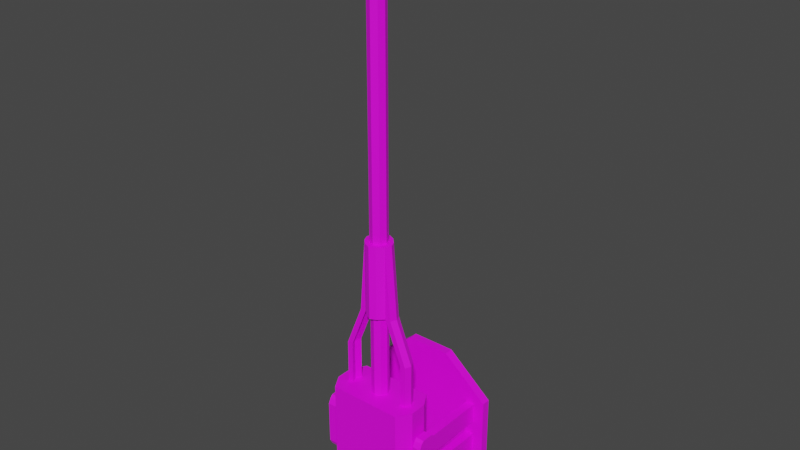 # Source: LaserGun.blend  (saved by Blender 3.2.14; exported with 4.5.12 LTS)
import bpy
from mathutils import Matrix  # noqa: F401  (used for matrix-valued properties, if any)

bpy.ops.wm.read_factory_settings(use_empty=True)
scene = bpy.context.scene
scene.name = 'Scene'

# ---- collections
col_collection = bpy.data.collections.new('Collection'); scene.collection.children.link(col_collection)

# ---- images (referenced by path relative to the original .blend; pixels are not part of the script)
import os
ASSET_DIR = os.environ.get("B2B_ASSET_DIR", "")  # directory of the original .blend (textures are referenced by path, not embedded)
HERE = os.path.dirname(os.path.abspath(__file__))  # packed textures are extracted next to this script under _unpacked/

def load_image(name, relpath, width, height, colorspace="sRGB"):
    """Load a texture the original file referenced (path relative to the .blend, or extracted next to this script)."""
    p = next((c for c in (os.path.join(HERE, relpath), os.path.join(ASSET_DIR, relpath)) if relpath and os.path.exists(c)), "")
    if p:
        img = bpy.data.images.load(p, check_existing=True)
        img.name = name
    else:  # same state as the original file: an image datablock whose file is absent (Cycles renders it pink)
        img = bpy.data.images.new(name, width, height)
        img.source = "FILE"
        img.filepath = "//" + (relpath or name)
    img.colorspace_settings.name = colorspace
    return img
img_tex01_png = load_image('Tex01.png', 'Textures/Tex01.png', 1024, 1024, 'sRGB')

# ---- materials (node trees are filled in below, after node groups)
mat_material_001 = bpy.data.materials.new('Material.001')
mat_material_001.use_transparent_shadow = False

# ---- material node trees
mat_material_001.use_nodes = True; mat_material_001.node_tree.nodes.clear()
_N = mat_material_001.node_tree.nodes; _L = mat_material_001.node_tree.links
n0 = _N.new('ShaderNodeBsdfPrincipled'); n0.name = 'Principled BSDF'; n0.location = (10, 300)
n0.distribution = 'GGX'
n0.subsurface_method = 'RANDOM_WALK_SKIN'
n0.inputs[3].default_value = 1.45
n0.inputs[27].default_value = (0.0, 0.0, 0.0, 1.0)
n0.inputs[28].default_value = 1.0
n1 = _N.new('ShaderNodeOutputMaterial'); n1.name = 'Material Output'; n1.location = (300, 300)
n2 = _N.new('ShaderNodeTexImage'); n2.name = 'Image Texture'; n2.location = (-280, 280)
n2.image = img_tex01_png
_L.new(n0.outputs[0], n1.inputs[0])
_L.new(n2.outputs[0], n0.inputs[0])
n1.is_active_output = True

# ---- world
world_world = bpy.data.worlds.new('World'); scene.world = world_world
world_world.use_nodes = True; world_world.node_tree.nodes.clear()
_N = world_world.node_tree.nodes; _L = world_world.node_tree.links
n0 = _N.new('ShaderNodeOutputWorld'); n0.name = 'World Output'; n0.location = (300, 300)
n1 = _N.new('ShaderNodeBackground'); n1.name = 'Background'; n1.location = (10, 300)
n1.inputs[0].default_value = (0.05088, 0.05088, 0.05088, 1.0)
_L.new(n1.outputs[0], n0.inputs[0])
n0.is_active_output = True
world_world.color = (0.05088, 0.05088, 0.05088)
world_world.use_sun_shadow = False
world_world.sun_shadow_jitter_overblur = 0.0

# ---- meshes
me_cylinder = bpy.data.meshes.new('Cylinder')
me_cylinder.from_pydata([(0.0, -0.25, 0.2), (0.0, -0.25, 1.8), (0.02121, -0.2588, 0.2), (0.02121, -0.2588, 1.8), (0.03, -0.28, 0.2), (0.03, -0.28, 1.8), (0.02121, -0.3012, 0.2), (0.02121, -0.3012, 1.8), (-2.623e-09, -0.31, 0.2), (-2.623e-09, -0.31, 1.8), (-0.02121, -0.3012, 0.2), (-0.02121, -0.3012, 1.8), (-0.03, -0.28, 0.2), (-0.03, -0.28, 1.8), (-0.02121, -0.2588, 0.2), (-0.02121, -0.2588, 1.8), (0.0, -0.25, 0.5016), (0.0, -0.25, 0.7583), (0.02121, -0.2588, 0.7583), (0.02121, -0.2588, 0.5016), (0.03, -0.28, 0.7583), (0.03, -0.28, 0.5016), (0.02121, -0.3012, 0.7583), (0.02121, -0.3012, 0.5016), (-2.623e-09, -0.31, 0.7583), (-2.623e-09, -0.31, 0.5016), (-0.02121, -0.3012, 0.7583), (-0.02121, -0.3012, 0.5016), (-0.03, -0.28, 0.7583), (-0.03, -0.28, 0.5016), (-0.02121, -0.2588, 0.7583), (-0.02121, -0.2588, 0.5016), (0.04121, -0.2588, 0.7583), (0.04121, -0.2588, 0.5016), (0.05, -0.28, 0.7583), (0.05, -0.28, 0.5016), (0.04121, -0.3012, 0.7583), (0.04121, -0.3012, 0.5016), (0.06121, -0.2588, 0.5016), (0.07, -0.28, 0.5016), (0.06121, -0.3012, 0.5016), (-0.04121, -0.3012, 0.7583), (-0.04121, -0.3012, 0.5016), (-0.05, -0.28, 0.7583), (-0.05, -0.28, 0.5016), (-0.04121, -0.2588, 0.7583), (-0.04121, -0.2588, 0.5016), (-0.06121, -0.3012, 0.5016), (-0.07, -0.28, 0.5016), (-0.06121, -0.2588, 0.5016), (0.11, -0.28, 0.3516), (0.1012, -0.3012, 0.3516), (0.1012, -0.2588, 0.3516), (0.13, -0.28, 0.3516), (0.1212, -0.3012, 0.3516), (0.1212, -0.2588, 0.3516), (-0.1012, -0.3012, 0.3516), (-0.1212, -0.3012, 0.3516), (-0.11, -0.28, 0.3516), (-0.1012, -0.2588, 0.3516), (-0.13, -0.28, 0.3516), (-0.1212, -0.2588, 0.3516), (0.11, -0.28, 0.2), (0.1012, -0.3012, 0.2), (0.1012, -0.2588, 0.2), (0.13, -0.28, 0.2), (0.1212, -0.3012, 0.2), (0.1212, -0.2588, 0.2), (-0.1012, -0.3012, 0.2), (-0.1212, -0.3012, 0.2), (-0.11, -0.28, 0.2), (-0.1012, -0.2588, 0.2), (-0.13, -0.28, 0.2), (-0.1212, -0.2588, 0.2), (0.0, -0.23, 0.5016), (0.0, -0.23, 0.7583), (0.02121, -0.2388, 0.7583), (0.02121, -0.2388, 0.5016), (-0.02121, -0.2388, 0.7583), (-0.02121, -0.2388, 0.5016), (0.02121, -0.3212, 0.7583), (0.02121, -0.3212, 0.5016), (-2.623e-09, -0.33, 0.7583), (-2.623e-09, -0.33, 0.5016), (-0.02121, -0.3212, 0.7583), (-0.02121, -0.3212, 0.5016), (0.02121, -0.25, 0.2), (-0.02121, -0.25, 0.2), (0.1012, -0.25, 0.2), (0.1212, -0.25, 0.2), (-0.1012, -0.25, 0.2), (-0.1212, -0.25, 0.2), (0.02121, -0.31, 0.2), (-0.02121, -0.31, 0.2), (0.1012, -0.31, 0.2), (0.1212, -0.31, 0.2), (-0.1012, -0.31, 0.2), (-0.1212, -0.31, 0.2), (-0.13, -0.3012, 0.2), (-0.13, -0.2588, 0.2), (-0.13, -0.25, 0.2), (-0.13, -0.31, 0.2), (0.13, -0.3012, 0.2), (0.13, -0.2588, 0.2), (0.13, -0.25, 0.2), (0.13, -0.31, 0.2), (0.0, -0.2, 0.2), (0.02121, -0.2, 0.2), (-0.02121, -0.2, 0.2), (0.1012, -0.2, 0.2), (0.1212, -0.2, 0.2), (-0.1012, -0.2, 0.2), (-0.1212, -0.2, 0.2), (-0.13, -0.2, 0.2), (0.13, -0.2, 0.2), (-2.623e-09, -0.36, 0.2), (0.02121, -0.36, 0.2), (-0.02121, -0.36, 0.2), (0.1012, -0.36, 0.2), (0.1212, -0.36, 0.2), (-0.1012, -0.36, 0.2), (-0.1212, -0.36, 0.2), (-0.13, -0.36, 0.2), (0.13, -0.36, 0.2), (-0.16, -0.28, 0.2), (-0.16, -0.3012, 0.2), (-0.16, -0.2588, 0.2), (-0.16, -0.25, 0.2), (-0.16, -0.31, 0.2), (0.16, -0.28, 0.2), (0.16, -0.3012, 0.2), (0.16, -0.2588, 0.2), (0.16, -0.25, 0.2), (0.16, -0.31, 0.2), (0.0, -0.2, -0.2), (0.02121, -0.2, -0.2), (-0.02121, -0.2, -0.2), (0.1012, -0.2, -0.2), (0.1212, -0.2, -0.2), (-0.1012, -0.2, -0.2), (-0.1212, -0.2, -0.2), (-0.13, -0.2, -0.2), (0.13, -0.2, -0.2), (-2.623e-09, -0.36, -0.2), (0.02121, -0.36, -0.2), (-0.02121, -0.36, -0.2), (0.1012, -0.36, -0.2), (0.1212, -0.36, -0.2), (-0.1012, -0.36, -0.2), (-0.1212, -0.36, -0.2), (-0.13, -0.36, -0.2), (0.13, -0.36, -0.2), (-0.16, -0.28, -0.2), (-0.16, -0.3012, -0.2), (-0.16, -0.2588, -0.2), (-0.16, -0.25, -0.2), (-0.16, -0.31, -0.2), (0.16, -0.28, -0.2), (0.16, -0.3012, -0.2), (0.16, -0.2588, -0.2), (0.16, -0.25, -0.2), (0.16, -0.31, -0.2), (0.1212, -0.25, -0.2), (0.1212, -0.2588, -0.2), (0.1212, -0.28, -0.2), (0.1212, -0.3012, -0.2), (0.1212, -0.31, -0.2), (-0.02121, -0.25, -0.2), (-0.02121, -0.2588, -0.2), (-0.02121, -0.28, -0.2), (-0.02121, -0.3012, -0.2), (-0.02121, -0.31, -0.2), (0.02121, -0.25, -0.2), (0.02121, -0.2588, -0.2), (0.02121, -0.28, -0.2), (0.02121, -0.3012, -0.2), (0.02121, -0.31, -0.2), (-4.371e-10, -0.25, -0.2), (-8.742e-10, -0.2588, -0.2), (-1.311e-09, -0.28, -0.2), (-1.748e-09, -0.3012, -0.2), (-2.186e-09, -0.31, -0.2), (-0.13, -0.25, -0.2), (-0.13, -0.2588, -0.2), (-0.13, -0.28, -0.2), (-0.13, -0.3012, -0.2), (-0.13, -0.31, -0.2), (0.1012, -0.25, -0.2), (0.1012, -0.2588, -0.2), (0.1012, -0.28, -0.2), (0.1012, -0.3012, -0.2), (0.1012, -0.31, -0.2), (-0.1012, -0.25, -0.2), (-0.1012, -0.2588, -0.2), (-0.1012, -0.28, -0.2), (-0.1012, -0.3012, -0.2), (-0.1012, -0.31, -0.2), (-0.1212, -0.25, -0.2), (-0.1212, -0.2588, -0.2), (-0.1212, -0.28, -0.2), (-0.1212, -0.3012, -0.2), (-0.1212, -0.31, -0.2), (0.13, -0.25, -0.2), (0.13, -0.2588, -0.2), (0.13, -0.28, -0.2), (0.13, -0.3012, -0.2), (0.13, -0.31, -0.2), (-0.1212, -0.36, -0.06657), (-0.1212, -0.36, 0.06676), (-0.13, -0.36, 0.06676), (-0.13, -0.36, -0.06657), (0.16, -0.3012, -0.06657), (0.16, -0.3012, 0.06676), (0.16, -0.31, 0.06676), (0.16, -0.31, -0.06657), (-0.16, -0.31, -0.06657), (-0.16, -0.31, 0.06676), (-0.16, -0.3012, 0.06676), (-0.16, -0.3012, -0.06657), (0.13, -0.36, -0.06657), (0.13, -0.36, 0.06676), (0.1212, -0.36, 0.06676), (0.1212, -0.36, -0.06657), (0.16, -0.2588, -0.06657), (0.16, -0.2588, 0.06676), (0.16, -0.28, 0.06676), (0.16, -0.28, -0.06657), (-0.16, -0.28, -0.06657), (-0.16, -0.28, 0.06676), (-0.16, -0.2588, 0.06676), (-0.16, -0.2588, -0.06657), (-2.623e-09, -0.36, -0.06657), (-2.623e-09, -0.36, 0.06676), (-0.02121, -0.36, 0.06676), (-0.02121, -0.36, -0.06657), (0.02121, -0.36, -0.06657), (0.02121, -0.36, 0.06676), (0.16, -0.25, 0.06676), (0.16, -0.25, -0.06657), (-0.16, -0.25, -0.06657), (-0.16, -0.25, 0.06676), (0.13, -0.2, -0.06657), (0.13, -0.2, 0.06676), (0.1012, -0.2, -0.06657), (0.1012, -0.2, 0.06676), (0.1212, -0.2, 0.06676), (0.1212, -0.2, -0.06657), (0.02121, -0.2, -0.06657), (0.02121, -0.2, 0.06676), (-0.1212, -0.2, -0.06657), (-0.1212, -0.2, 0.06676), (-0.1012, -0.2, 0.06676), (-0.1012, -0.2, -0.06657), (-0.02121, -0.2, 0.06676), (-0.02121, -0.2, -0.06657), (0.1012, -0.36, 0.06676), (0.1012, -0.36, -0.06657), (-0.13, -0.2, -0.06657), (-0.13, -0.2, 0.06676), (-0.1012, -0.36, -0.06657), (-0.1012, -0.36, 0.06676), (0.0, -0.2, -0.06657), (0.0, -0.2, 0.06676), (-0.1212, -0.36, -0.02658), (-0.1212, -0.36, 0.02676), (-0.13, -0.36, 0.02676), (-0.13, -0.36, -0.02658), (0.2, -0.25, 9.153e-05), (0.2, -0.31, 0.02676), (0.16, -0.31, 0.02676), (0.16, -0.31, -0.02658), (-0.16, -0.31, -0.02658), (-0.16, -0.31, 0.02676), (-0.2, -0.31, 0.02676), (-0.2, -0.2588, -0.02658), (0.13, -0.36, -0.02658), (0.13, -0.36, 0.02676), (0.1212, -0.36, 0.02676), (0.1212, -0.36, -0.02658), (0.2, -0.3012, -0.02658), (0.2, -0.31, -0.02658), (0.2, -0.2588, 0.02676), (0.2, -0.2588, -0.02658), (-0.2, -0.2588, 9.153e-05), (-0.2, -0.3012, 0.02676), (-0.2, -0.28, 0.02676), (-0.2, -0.2588, 0.02676), (-2.623e-09, -0.36, -0.02658), (-2.623e-09, -0.36, 0.02676), (-0.02121, -0.36, 0.02676), (-0.02121, -0.36, -0.02658), (0.02121, -0.36, -0.02658), (0.02121, -0.36, 0.02676), (0.16, -0.25, 0.02676), (0.16, -0.25, -0.02658), (-0.16, -0.25, -0.02658), (-0.16, -0.25, 0.02676), (0.13, -0.2, -0.02658), (0.13, -0.2, 0.02676), (0.1012, -0.2, -0.02658), (0.1012, -0.2, 0.02676), (0.1212, -0.2, 0.02676), (0.1212, -0.2, -0.02658), (0.02121, -0.2, -0.02658), (0.02121, -0.2, 0.02676), (-0.1212, -0.2, -0.02658), (-0.1212, -0.2, 0.02676), (-0.1012, -0.2, 0.02676), (-0.1012, -0.2, -0.02658), (-0.02121, -0.2, 0.02676), (-0.02121, -0.2, -0.02658), (0.1012, -0.36, 0.02676), (0.1012, -0.36, -0.02658), (-0.13, -0.2, -0.02658), (-0.13, -0.2, 0.02676), (-0.1012, -0.36, -0.02658), (-0.1012, -0.36, 0.02676), (0.0, -0.2, -0.02658), (0.0, -0.2, 0.02676), (-0.1212, -0.36, 9.153e-05), (-0.13, -0.36, 9.153e-05), (0.2, -0.28, -0.02658), (0.16, -0.31, 9.153e-05), (-0.16, -0.31, 9.153e-05), (-0.2, -0.25, 0.02676), (0.13, -0.36, 9.153e-05), (0.1212, -0.36, 9.153e-05), (0.2, -0.28, 0.02676), (-0.2, -0.28, -0.02658), (-0.2, -0.28, -0.03528), (-2.623e-09, -0.36, 9.153e-05), (-0.02121, -0.36, 9.153e-05), (0.02121, -0.36, 9.153e-05), (0.16, -0.25, 9.153e-05), (-0.16, -0.25, 9.153e-05), (0.13, -0.2, 9.153e-05), (0.1012, -0.2, 9.153e-05), (0.1212, -0.2, 9.153e-05), (0.02121, -0.2, 9.153e-05), (-0.1212, -0.2, 9.153e-05), (-0.1012, -0.2, 9.153e-05), (-0.02121, -0.2, 9.153e-05), (0.1012, -0.36, 9.153e-05), (-0.13, -0.2, 9.153e-05), (-0.1012, -0.36, 9.153e-05), (0.0, -0.2, 9.153e-05), (0.2, -0.3012, 0.02676), (0.16, -0.3012, 0.03547), (-0.16, -0.3012, -0.03528), (0.16, -0.2588, 0.03547), (0.16, -0.28, -0.03528), (-0.16, -0.28, 0.03547), (-0.16, -0.2588, -0.03528), (-0.17, -0.31, 9.153e-05), (-0.17, -0.25, 0.09676), (-0.17, -0.2588, 0.1055), (0.16, -0.3012, -0.03528), (-0.16, -0.3012, 0.03547), (0.16, -0.2588, -0.03528), (0.16, -0.28, 0.03547), (-0.16, -0.28, -0.03528), (-0.16, -0.2588, 0.03547), (-0.17, -0.31, 0.02676), (-0.17, -0.3012, 0.03547), (-0.17, -0.28, -0.03528), (0.17, -0.2588, -0.03528), (0.17, -0.31, -0.02658), (0.17, -0.31, 9.153e-05), (-0.2, -0.2588, 0.1055), (-0.17, -0.2588, 0.03547), (-0.2, -0.3012, 0.1055), (-0.17, -0.3012, 0.1055), (0.17, -0.3012, -0.03528), (-0.17, -0.25, 9.153e-05), (-0.17, -0.25, 0.02676), (-0.17, -0.31, -0.02658), (-0.17, -0.25, -0.02658), (-0.17, -0.3012, -0.03528), (-0.17, -0.28, 0.03547), (-0.17, -0.2588, -0.03528), (-0.2, -0.31, -0.02658), (-0.2, -0.31, 9.153e-05), (-0.2, -0.28, 9.153e-05), (-0.2, -0.3012, 9.153e-05), (-0.2, -0.3012, -0.02658), (-0.2, -0.2588, 0.03547), (-0.2, -0.25, 9.153e-05), (-0.2, -0.25, -0.02658), (-0.2, -0.3012, 0.03547), (-0.2, -0.3012, -0.03528), (-0.2, -0.28, 0.03547), (-0.2, -0.2588, -0.03528), (-0.17, -0.31, 0.09676), (0.17, -0.28, 0.03547), (-0.2, -0.31, 0.09676), (0.17, -0.25, 9.153e-05), (0.17, -0.25, -0.02658), (0.17, -0.31, 0.02676), (-0.2, -0.28, 0.1055), (0.17, -0.25, 0.02676), (-0.17, -0.28, 0.1055), (0.17, -0.3012, 0.03547), (0.17, -0.2588, 0.03547), (0.17, -0.28, -0.03528), (0.2, -0.25, -0.02658), (0.2, -0.28, 0.03547), (0.2, -0.2588, 9.153e-05), (0.2, -0.2588, -0.03528), (0.2, -0.31, 9.153e-05), (0.2, -0.3012, 9.153e-05), (0.2, -0.3012, -0.03528), (0.2, -0.25, 0.02676), (0.2, -0.28, 9.153e-05), (0.2, -0.3012, 0.03547), (0.2, -0.2588, 0.03547), (0.2, -0.28, -0.03528), (-0.2, -0.25, 0.09676), (0.2, -0.3012, 0.1055), (0.17, -0.3012, 0.1055), (0.2, -0.25, 0.09676), (0.17, -0.25, 0.09676), (0.2, -0.2588, 0.1055), (0.17, -0.2588, 0.1055), (0.17, -0.28, 0.1055), (0.2, -0.28, 0.1055), (0.2, -0.31, 0.09676), (0.17, -0.31, 0.09676), (-0.2, -0.2588, -0.1053), (-0.17, -0.2588, -0.1053), (-0.17, -0.28, -0.1053), (-0.2, -0.28, -0.1053), (-0.17, -0.25, -0.09658), (-0.2, -0.25, -0.09658), (-0.2, -0.3012, -0.1053), (-0.17, -0.3012, -0.1053), (-0.17, -0.31, -0.09658), (-0.2, -0.31, -0.09658), (0.17, -0.25, -0.09658), (0.2, -0.25, -0.09658), (0.2, -0.28, -0.1053), (0.17, -0.28, -0.1053), (0.17, -0.2588, -0.1053), (0.2, -0.2588, -0.1053), (0.2, -0.31, -0.09658), (0.17, -0.31, -0.09658), (0.17, -0.3012, -0.1053), (0.2, -0.3012, -0.1053), (0.17, -0.24, 9.153e-05), (0.17, -0.24, -0.02658), (0.2, -0.24, 9.153e-05), (0.2, -0.24, -0.02658), (-0.17, -0.24, 0.09676), (-0.2, -0.24, 0.09676), (-0.17, -0.24, 9.153e-05), (-0.17, -0.24, 0.02676), (-0.2, -0.24, 0.02676), (-0.17, -0.24, -0.02658), (0.17, -0.24, -0.09658), (-0.2, -0.24, 9.153e-05), (-0.2, -0.24, -0.02658), (0.2, -0.24, -0.09658), (0.17, -0.24, 0.02676), (-0.2, -0.24, -0.09658), (0.2, -0.24, 0.02676), (-0.17, -0.24, -0.09658), (0.2, -0.24, 0.09676), (0.17, -0.24, 0.09676), (0.2, -0.32, 9.153e-05), (0.2, -0.32, -0.02658), (-0.17, -0.32, -0.02658), (-0.17, -0.32, 9.153e-05), (-0.2, -0.32, -0.02658), (-0.2, -0.32, 9.153e-05), (0.17, -0.32, 9.153e-05), (0.17, -0.32, -0.02658), (-0.2, -0.32, 0.02676), (-0.17, -0.32, 0.02676), (-0.2, -0.32, 0.07742), (-0.17, -0.32, 0.07742), (0.17, -0.32, 0.02676), (0.2, -0.32, 0.02676), (0.2, -0.32, 0.07742), (0.17, -0.32, 0.07742), (-0.17, -0.32, -0.07724), (-0.2, -0.32, -0.07724), (0.2, -0.32, -0.07724), (0.17, -0.32, -0.07724), (-0.17, -0.02997, 0.09676), (-0.2, -0.02997, 0.09676), (-0.2, -0.02997, 0.02676), (-0.17, -0.02997, 0.02676), (0.17, -0.02997, -0.09658), (0.17, -0.02997, -0.02658), (-0.17, -0.02997, -0.02658), (-0.2, -0.02997, -0.02658), (0.2, -0.02997, -0.09658), (0.2, -0.02997, -0.02658), (-0.2, -0.02997, -0.09658), (0.2, -0.02997, 0.02676), (0.17, -0.02997, 0.02676), (-0.17, -0.02997, -0.09658), (0.2, -0.02997, 0.09676), (0.17, -0.02997, 0.09676), (-0.05667, -0.02997, 0.1838), (0.05667, -0.02997, 0.1838), (-0.05667, -0.02997, 0.02676), (0.05667, -0.02997, 0.02676), (0.05667, -0.02997, -0.02658), (-0.05667, -0.02997, -0.02658), (0.05667, -0.02997, -0.1836), (-0.05667, -0.02997, -0.1836), (-0.24, -0.02997, 0.03209), (-0.24, -0.02997, -0.03191), (0.24, -0.02997, -0.03191), (0.24, -0.02997, 0.1161), (-0.06471, -0.02997, 0.2098), (0.06471, -0.02997, 0.2098), (0.06471, -0.02997, -0.2097), (-0.06471, -0.02997, -0.2097), (-0.2, 2.834e-05, 0.09676), (-0.2, 2.834e-05, 0.02676), (-0.2, 2.834e-05, -0.02658), (0.2, 2.837e-05, -0.09658), (0.2, 2.834e-05, -0.02658), (-0.2, 2.837e-05, -0.09658), (0.2, 2.834e-05, 0.02676), (0.2, 2.834e-05, 0.09676), (-0.24, -0.02997, 0.1161), (-0.24, -0.02997, -0.1159), (0.24, -0.02997, -0.1159), (0.24, -0.02997, 0.03209), (-0.06471, 2.834e-05, 0.2098), (0.06471, 2.834e-05, 0.2098), (0.06471, 2.837e-05, -0.2097), (-0.06471, 2.837e-05, -0.2097), (0.06667, 2.834e-05, -0.02658), (-0.06667, 2.834e-05, -0.02658), (0.06667, 2.834e-05, 0.02676), (-0.06667, 2.834e-05, 0.02676), (-0.06667, 2.834e-05, 0.09676), (0.06667, 2.834e-05, 0.09676), (0.06667, 2.837e-05, -0.09658), (-0.06667, 2.837e-05, -0.09658), (-0.07765, -0.02997, 0.2518), (0.07765, -0.02997, 0.2518), (0.07765, -0.02997, -0.2516), (-0.07765, -0.02997, -0.2516), (-0.24, 2.834e-05, 0.1161), (-0.24, 2.834e-05, 0.03209), (0.24, 2.837e-05, -0.1159), (0.24, 2.834e-05, -0.03191), (-0.24, 2.837e-05, -0.1159), (-0.24, 2.834e-05, -0.03191), (0.24, 2.834e-05, 0.03209), (0.24, 2.834e-05, 0.1161), (-0.07765, 2.834e-05, 0.2518), (0.07765, 2.834e-05, 0.2518), (0.07765, 2.837e-05, -0.2516), (-0.07765, 2.837e-05, -0.2516), (0.01273, -0.2673, 1.8), (-1.863e-10, -0.262, 1.8), (0.018, -0.28, 1.8), (0.01273, -0.2927, 1.8), (-1.76e-09, -0.298, 1.8), (-0.01273, -0.2927, 1.8), (-0.018, -0.28, 1.8), (-0.01273, -0.2673, 1.8), (0.0, -0.25, 1.572), (0.02121, -0.2588, 1.572), (0.03, -0.28, 1.572), (0.02121, -0.3012, 1.572), (-2.623e-09, -0.31, 1.572), (-0.02121, -0.3012, 1.572), (-0.03, -0.28, 1.572), (-0.02121, -0.2588, 1.572)], [], [(567, 1, 3, 568), (568, 3, 5, 569), (569, 5, 7, 570), (570, 7, 9, 571), (571, 9, 11, 572), (572, 11, 13, 573), (11, 9, 563, 564), (573, 13, 15, 574), (574, 15, 1, 567), (71, 14, 87, 90), (14, 31, 16, 0), (16, 31, 79, 74), (12, 29, 31, 14), (28, 30, 45, 43), (10, 27, 29, 12), (26, 28, 43, 41), (8, 25, 27, 10), (27, 25, 83, 85), (6, 23, 25, 8), (4, 21, 23, 6), (23, 21, 35, 37), (2, 19, 21, 4), (21, 19, 33, 35), (0, 16, 19, 2), (33, 19, 77), (46, 44, 58, 59), (33, 32, 38), (18, 20, 34, 32), (42, 27, 85), (20, 22, 36, 34), (39, 34, 36, 40), (38, 32, 34, 39), (49, 46, 59, 61), (36, 37, 40), (37, 35, 50, 51), (33, 38, 55, 52), (18, 32, 76), (22, 24, 82, 80), (29, 27, 42, 44), (31, 29, 44, 46), (48, 43, 45, 49), (47, 41, 43, 48), (45, 46, 49), (42, 41, 47), (61, 59, 71, 73), (54, 51, 63, 66), (58, 56, 68, 70), (53, 54, 66, 65), (38, 39, 53, 55), (47, 48, 60, 57), (40, 37, 51, 54), (42, 47, 57, 56), (39, 40, 54, 53), (48, 49, 61, 60), (35, 33, 52, 50), (44, 42, 56, 58), (12, 70, 68, 10), (14, 71, 70, 12), (6, 63, 62, 4), (4, 62, 64, 2), (55, 53, 65, 67), (60, 61, 73, 72), (51, 50, 62, 63), (56, 57, 69, 68), (52, 55, 67, 64), (57, 60, 72, 69), (50, 52, 64, 62), (59, 58, 70, 71), (79, 78, 75, 74), (74, 75, 76, 77), (77, 76, 32, 33), (78, 79, 46, 45), (19, 16, 74, 77), (45, 30, 78), (30, 17, 75, 78), (31, 46, 79), (17, 18, 76, 75), (83, 82, 84, 85), (81, 80, 82, 83), (80, 81, 37, 36), (85, 84, 41, 42), (26, 41, 84), (36, 22, 80), (24, 26, 84, 82), (23, 37, 81), (25, 23, 81, 83), (2, 64, 88, 86), (64, 67, 89, 88), (73, 71, 90, 91), (68, 69, 97, 96), (63, 6, 92, 94), (66, 63, 94, 95), (10, 68, 96, 93), (97, 69, 98, 101), (73, 91, 100, 99), (66, 95, 105, 102), (89, 67, 103, 104), (65, 103, 67), (66, 102, 65), (2, 86, 0), (0, 87, 14), (73, 99, 72), (72, 98, 69), (10, 93, 8), (8, 92, 6), (100, 91, 112, 113), (90, 87, 108, 111), (0, 86, 107, 106), (86, 88, 109, 107), (89, 104, 114, 110), (87, 0, 106, 108), (91, 90, 111, 112), (88, 89, 110, 109), (94, 92, 116, 118), (95, 94, 118, 119), (92, 8, 115, 116), (93, 96, 120, 117), (97, 101, 122, 121), (96, 97, 121, 120), (105, 95, 119, 123), (8, 93, 117, 115), (72, 99, 126, 124), (101, 98, 125, 128), (122, 101, 128), (100, 113, 127), (98, 72, 124, 125), (99, 100, 127, 126), (114, 104, 132), (103, 65, 129, 131), (104, 103, 131, 132), (65, 102, 130, 129), (105, 123, 133), (102, 105, 133, 130), (207, 210, 150, 149), (211, 214, 161, 158), (215, 218, 153, 156), (219, 222, 147, 151), (223, 226, 157, 159), (227, 230, 154, 152), (231, 234, 145, 143), (226, 211, 158, 157), (218, 227, 152, 153), (235, 231, 143, 144), (172, 135, 137, 187), (167, 136, 134, 177), (167, 192, 139, 136), (172, 177, 134, 135), (241, 238, 160, 142), (243, 246, 138, 137), (247, 243, 137, 135), (249, 252, 139, 140), (252, 254, 136, 139), (222, 256, 146, 147), (210, 215, 156, 150), (257, 249, 140, 141), (259, 207, 149, 148), (246, 241, 142, 138), (214, 219, 151, 161), (256, 235, 144, 146), (239, 257, 141, 155), (261, 247, 135, 134), (234, 259, 148, 145), (238, 223, 159, 160), (254, 261, 134, 136), (230, 239, 155, 154), (162, 187, 137, 138), (201, 196, 148, 149), (201, 149, 150, 186), (162, 138, 142, 202), (147, 166, 206, 151), (166, 165, 205, 206), (165, 164, 204, 205), (164, 163, 203, 204), (163, 162, 202, 203), (140, 197, 182, 141), (197, 198, 183, 182), (198, 199, 184, 183), (199, 200, 185, 184), (200, 201, 186, 185), (140, 139, 192, 197), (197, 192, 193, 198), (198, 193, 194, 199), (199, 194, 195, 200), (200, 195, 196, 201), (147, 146, 191, 166), (166, 191, 190, 165), (165, 190, 189, 164), (164, 189, 188, 163), (163, 188, 187, 162), (144, 143, 181, 176), (176, 181, 180, 175), (175, 180, 179, 174), (174, 179, 178, 173), (173, 178, 177, 172), (145, 148, 196, 171), (171, 196, 195, 170), (170, 195, 194, 169), (169, 194, 193, 168), (168, 193, 192, 167), (145, 171, 181, 143), (171, 170, 180, 181), (170, 169, 179, 180), (169, 168, 178, 179), (168, 167, 177, 178), (144, 176, 191, 146), (176, 175, 190, 191), (175, 174, 189, 190), (174, 173, 188, 189), (173, 172, 187, 188), (155, 141, 182), (150, 156, 186), (142, 160, 202), (151, 206, 161), (156, 153, 185, 186), (153, 152, 184, 185), (152, 154, 183, 184), (154, 155, 182, 183), (159, 203, 202, 160), (161, 206, 205, 158), (158, 205, 204, 157), (157, 204, 203, 159), (126, 127, 240, 229), (352, 295, 239, 230), (108, 106, 262, 253), (310, 317, 261, 254), (132, 131, 224, 237), (294, 358, 223, 238), (117, 120, 260, 233), (290, 315, 259, 234), (106, 107, 248, 262), (317, 303, 247, 261), (127, 113, 258, 240), (295, 313, 257, 239), (118, 116, 236, 255), (312, 291, 235, 256), (133, 123, 220, 213), (270, 275, 219, 214), (110, 114, 242, 245), (302, 297, 241, 246), (120, 121, 208, 260), (315, 263, 207, 259), (113, 112, 250, 258), (313, 305, 249, 257), (122, 128, 216, 209), (266, 271, 215, 210), (119, 118, 255, 221), (278, 312, 256, 222), (111, 108, 253, 251), (308, 310, 254, 252), (112, 111, 251, 250), (305, 308, 252, 249), (107, 109, 244, 248), (303, 299, 243, 247), (109, 110, 245, 244), (299, 302, 246, 243), (114, 132, 237, 242), (297, 294, 238, 241), (116, 115, 232, 236), (291, 287, 231, 235), (125, 124, 228, 217), (348, 360, 227, 218), (129, 130, 212, 225), (350, 356, 211, 226), (115, 117, 233, 232), (287, 290, 234, 231), (124, 126, 229, 228), (360, 352, 230, 227), (131, 129, 225, 224), (358, 350, 226, 223), (123, 119, 221, 220), (275, 278, 222, 219), (128, 125, 217, 216), (271, 348, 218, 215), (130, 133, 213, 212), (356, 270, 214, 211), (121, 122, 209, 208), (263, 266, 210, 207), (319, 320, 266, 263), (413, 268, 346), (409, 408, 280, 279), (385, 324, 286), (283, 386, 387, 274), (325, 326, 278, 275), (414, 405, 327, 281), (390, 385, 286, 285), (381, 383, 384, 380), (330, 331, 290, 287), (405, 413, 346, 327), (357, 351, 378, 363), (332, 330, 287, 291), (335, 333, 294, 297), (336, 337, 302, 299), (338, 336, 299, 303), (339, 340, 308, 305), (340, 341, 310, 308), (326, 342, 312, 278), (320, 323, 271, 266), (343, 339, 305, 313), (344, 319, 263, 315), (337, 335, 297, 302), (322, 325, 275, 270), (342, 332, 291, 312), (334, 343, 313, 295), (345, 338, 303, 317), (331, 344, 315, 290), (358, 294, 396, 365), (294, 333, 395, 396), (341, 345, 317, 310), (271, 323, 353, 375), (351, 361, 369, 378), (270, 356, 372, 366), (333, 293, 399, 395), (269, 322, 367, 397), (350, 358, 365, 403), (352, 360, 364, 379), (295, 352, 379, 376), (309, 318, 345, 341), (356, 350, 403, 372), (289, 316, 344, 331), (318, 304, 338, 345), (296, 314, 343, 334), (311, 292, 332, 342), (269, 276, 325, 322), (301, 298, 335, 337), (316, 264, 319, 344), (314, 306, 339, 343), (265, 272, 323, 320), (277, 311, 342, 326), (307, 309, 341, 340), (306, 307, 340, 339), (304, 300, 336, 338), (300, 301, 337, 336), (298, 293, 333, 335), (292, 288, 330, 332), (348, 271, 375, 377), (288, 289, 331, 330), (360, 348, 377, 364), (276, 277, 326, 325), (323, 272, 362, 353), (359, 347, 401, 393), (264, 265, 320, 319), (229, 240, 296, 361), (253, 262, 318, 309), (237, 224, 349, 293), (233, 260, 316, 289), (262, 248, 304, 318), (240, 258, 314, 296), (255, 236, 292, 311), (213, 220, 276, 269), (245, 242, 298, 301), (260, 208, 264, 316), (258, 250, 306, 314), (209, 216, 272, 265), (221, 255, 311, 277), (251, 253, 309, 307), (250, 251, 307, 306), (248, 244, 300, 304), (244, 245, 301, 300), (242, 237, 293, 298), (236, 232, 288, 292), (217, 228, 351, 357), (225, 212, 347, 359), (232, 233, 289, 288), (228, 229, 361, 351), (224, 225, 359, 349), (220, 221, 277, 276), (216, 217, 357, 272), (212, 213, 269, 347), (208, 209, 265, 264), (322, 270, 366, 367), (361, 296, 374, 369), (347, 269, 397, 401), (272, 357, 363, 362), (293, 349, 402, 399), (296, 334, 373, 374), (355, 354, 416, 368), (392, 371, 370, 394), (371, 400, 398, 370), (400, 355, 368, 398), (413, 405, 424, 417), (372, 403, 440, 445), (273, 381, 472, 475), (420, 419, 465, 466), (349, 359, 393, 402), (390, 388, 370, 398), (334, 295, 376, 373), (364, 377, 434, 429), (374, 373, 453, 454), (402, 393, 423, 422), (397, 367, 473, 479), (403, 365, 441, 440), (373, 376, 456, 453), (381, 380, 471, 472), (382, 383, 284, 285), (273, 388, 284), (286, 324, 386, 283), (382, 283, 274, 328), (388, 390, 285, 284), (383, 382, 328, 384), (285, 286, 283, 382), (273, 284, 383, 381), (380, 384, 389), (328, 274, 391, 329), (384, 328, 329, 389), (274, 387, 391), (268, 413, 417, 425), (379, 364, 429, 428), (431, 432, 462, 464), (404, 438, 460, 450), (267, 404, 450, 449), (378, 369, 355, 400), (404, 407, 442, 438), (324, 385, 368, 416), (393, 401, 418, 423), (268, 425, 481, 480), (367, 366, 474, 473), (416, 354, 451, 452), (411, 414, 281), (267, 406, 282, 404), (409, 412, 327, 346), (321, 412, 409, 279), (282, 406, 412, 321), (406, 281, 327, 412), (411, 281, 406, 267), (346, 268, 408, 409), (279, 280, 410), (282, 321, 415, 407), (321, 279, 410, 415), (404, 282, 407), (423, 418, 417, 424), (418, 426, 425, 417), (420, 422, 421, 419), (422, 423, 424, 421), (385, 390, 398, 368), (444, 443, 485, 486), (405, 414, 421, 424), (362, 363, 371, 392), (388, 273, 394, 370), (399, 402, 422, 420), (369, 374, 354, 355), (401, 397, 426, 418), (414, 411, 419, 421), (443, 280, 468, 485), (363, 378, 400, 371), (396, 395, 447, 448), (431, 428, 427, 432), (429, 434, 433, 430), (428, 429, 430, 427), (434, 435, 436, 433), (445, 440, 439, 446), (441, 437, 438, 442), (440, 441, 442, 439), (444, 445, 446, 443), (329, 391, 427, 430), (407, 415, 439, 442), (376, 379, 428, 431), (366, 372, 445, 444), (389, 329, 430, 433), (426, 397, 479, 482), (415, 410, 446, 439), (377, 375, 435, 434), (391, 387, 432, 427), (410, 280, 443, 446), (365, 396, 437, 441), (380, 389, 433, 436), (454, 453, 458, 455), (448, 450, 496, 492), (453, 456, 459, 458), (448, 447, 449, 450), (447, 461, 463, 449), (451, 454, 490, 487), (466, 465, 501, 502), (454, 455, 489, 490), (386, 324, 455, 458), (354, 374, 454, 451), (395, 399, 461, 447), (387, 386, 458, 459), (324, 416, 452, 455), (399, 420, 466, 461), (437, 396, 448, 457), (438, 437, 457, 460), (376, 431, 464, 456), (411, 267, 449, 463), (432, 387, 459, 462), (419, 411, 463, 465), (470, 476, 475, 472), (469, 470, 472, 471), (469, 471, 484, 483), (473, 474, 468, 467), (479, 473, 467, 480), (479, 480, 481, 482), (475, 476, 478, 477), (468, 474, 486, 485), (375, 353, 470, 469), (362, 392, 478, 476), (408, 268, 480, 467), (436, 435, 483, 484), (394, 273, 475, 477), (380, 436, 484, 471), (392, 394, 477, 478), (435, 375, 469, 483), (366, 444, 486, 474), (425, 426, 482, 481), (280, 408, 467, 468), (353, 362, 476, 470), (510, 508, 493, 500), (506, 507, 492, 499), (506, 499, 502, 504), (457, 448, 492, 491), (461, 466, 502, 499), (465, 463, 498, 501), (462, 459, 494, 497), (459, 456, 493, 494), (464, 462, 497, 500), (452, 451, 487, 488), (463, 461, 499, 498), (450, 460, 495, 496), (460, 457, 491, 495), (456, 464, 500, 493), (455, 452, 488, 489), (490, 505, 503, 487), (505, 506, 504, 503), (490, 493, 508, 505), (505, 508, 507, 506), (491, 492, 507, 509), (509, 507, 508, 510), (503, 504, 516, 515), (510, 500, 497, 518), (491, 509, 517, 495), (487, 503, 515, 488), (509, 510, 518, 517), (504, 502, 501, 516), (544, 514, 554, 556), (545, 546, 558, 557), (492, 496, 498, 499), (489, 494, 493, 490), (530, 513, 550, 553), (543, 544, 556, 555), (513, 529, 549, 550), (518, 497, 528, 546), (523, 525, 553, 550), (494, 489, 511, 512), (488, 515, 543, 527), (498, 496, 513, 530), (525, 526, 554, 553), (546, 528, 551, 558), (489, 488, 527, 511), (512, 511, 548, 552), (533, 522, 549, 557), (521, 524, 551, 552), (531, 519, 547, 555), (528, 512, 552, 551), (497, 494, 512, 528), (534, 533, 557, 558), (536, 521, 520, 538), (540, 526, 525, 537), (536, 542, 524, 521), (523, 522, 541, 535), (535, 541, 542, 536), (519, 539, 538, 520), (539, 540, 537, 538), (523, 535, 537, 525), (535, 536, 538, 537), (534, 542, 541, 533), (532, 540, 539, 531), (514, 530, 553, 554), (526, 540, 532), (511, 527, 547, 548), (531, 539, 519), (527, 543, 555, 547), (524, 542, 534), (529, 545, 557, 549), (533, 541, 522), (515, 516, 544, 543), (520, 521, 552, 548), (516, 501, 514, 544), (524, 534, 558, 551), (496, 495, 529, 513), (532, 531, 555, 556), (495, 517, 545, 529), (517, 518, 546, 545), (519, 520, 548, 547), (501, 498, 530, 514), (522, 523, 550, 549), (526, 532, 556, 554), (559, 560, 566, 565, 564, 563, 562, 561), (1, 15, 566, 560), (3, 1, 560, 559), (7, 5, 561, 562), (13, 11, 564, 565), (9, 7, 562, 563), (15, 13, 565, 566), (5, 3, 559, 561), (30, 574, 567, 17), (28, 573, 574, 30), (26, 572, 573, 28), (24, 571, 572, 26), (22, 570, 571, 24), (20, 569, 570, 22), (18, 568, 569, 20), (17, 567, 568, 18)])
_uv = me_cylinder.uv_layers.new(name='UVMap')
_uv.uv.foreach_set('vector', [0.1442, 0.7827, 0.009748, 0.7827, 0.009748, 0.7697, 0.1442, 0.7697, 0.1442, 0.7697, 0.009748, 0.7697, 0.009748, 0.7577, 0.1442, 0.7577, 0.1442, 0.7577, 0.009748, 0.7577, 0.009748, 0.7697, 0.1442, 0.7697, 0.1442, 0.7697, 0.009748, 0.7697, 0.009748, 0.7827, 0.1442, 0.7827, 0.1442, 0.7827, 0.009748, 0.7827, 0.009748, 0.7945, 0.1442, 0.7945, 0.1442, 0.7945, 0.009748, 0.7945, 0.009748, 0.8077, 0.1442, 0.8077, 0.009748, 0.7945, 0.009748, 0.7827, 0.002388, 0.7827, 0.002388, 0.7945, 0.1442, 0.8077, 0.009748, 0.8077, 0.009748, 0.7945, 0.1442, 0.7945, 0.1442, 0.7945, 0.009748, 0.7945, 0.009748, 0.7827, 0.1442, 0.7827, 0.5306, 0.3651, 0.4788, 0.3651, 0.4788, 0.3594, 0.5306, 0.3594, 0.8881, 0.4617, 0.6927, 0.4617, 0.6927, 0.4468, 0.8881, 0.4468, 0.8431, 0.9263, 0.8293, 0.9206, 0.8293, 0.9336, 0.8431, 0.9393, 0.8881, 0.4766, 0.6927, 0.4766, 0.6927, 0.4617, 0.8881, 0.4617, 0.769, 0.9073, 0.77, 0.9254, 0.7579, 0.9197, 0.7556, 0.9073, 0.8882, 0.3719, 0.6928, 0.3719, 0.6928, 0.357, 0.8882, 0.357, 0.77, 0.8892, 0.769, 0.9073, 0.7556, 0.9073, 0.7579, 0.8949, 0.8882, 0.3868, 0.6928, 0.3868, 0.6928, 0.3719, 0.8882, 0.3719, 0.8293, 0.8931, 0.8431, 0.8874, 0.8431, 0.8745, 0.8293, 0.8802, 0.8882, 0.4016, 0.6928, 0.4016, 0.6928, 0.3868, 0.8882, 0.3868, 0.8882, 0.4165, 0.6928, 0.4165, 0.6928, 0.4016, 0.8882, 0.4016, 0.8294, 0.8931, 0.8237, 0.9069, 0.8108, 0.9069, 0.8164, 0.8931, 0.8881, 0.4319, 0.6927, 0.4319, 0.6927, 0.417, 0.8881, 0.417, 0.8237, 0.9069, 0.8294, 0.9206, 0.8164, 0.9206, 0.8108, 0.9069, 0.8881, 0.4468, 0.6927, 0.4468, 0.6927, 0.4319, 0.8881, 0.4319, 0.8164, 0.9206, 0.8294, 0.9206, 0.8294, 0.9336, 0.6032, 0.9368, 0.601, 0.9513, 0.4897, 0.9506, 0.4908, 0.935, 0.6032, 0.9362, 0.7576, 0.9197, 0.5999, 0.9236, 0.7697, 0.9254, 0.7687, 0.9073, 0.7554, 0.9073, 0.7576, 0.9197, 0.8164, 0.8931, 0.8293, 0.8931, 0.8293, 0.8802, 0.7687, 0.9073, 0.7697, 0.8892, 0.7577, 0.8949, 0.7554, 0.9073, 0.5984, 0.9073, 0.7554, 0.9073, 0.7577, 0.8949, 0.5998, 0.8905, 0.5999, 0.9236, 0.7576, 0.9197, 0.7554, 0.9073, 0.5984, 0.9073, 0.6001, 0.9241, 0.6032, 0.9368, 0.4908, 0.935, 0.4882, 0.922, 0.7577, 0.8949, 0.6032, 0.8781, 0.5998, 0.8905, 0.6032, 0.8781, 0.6007, 0.8633, 0.4895, 0.864, 0.4906, 0.8796, 0.6032, 0.9362, 0.5999, 0.9236, 0.4881, 0.9219, 0.4907, 0.9347, 0.7697, 0.9254, 0.7576, 0.9197, 0.7615, 0.9363, 0.7697, 0.8892, 0.7768, 0.8736, 0.7661, 0.8641, 0.7617, 0.8783, 0.8236, 0.9069, 0.8293, 0.8931, 0.8164, 0.8931, 0.8107, 0.9069, 0.8293, 0.9206, 0.8236, 0.9069, 0.8107, 0.9069, 0.8164, 0.9206, 0.5987, 0.9073, 0.7556, 0.9073, 0.7579, 0.9197, 0.6001, 0.9241, 0.6001, 0.891, 0.7579, 0.8949, 0.7556, 0.9073, 0.5987, 0.9073, 0.7579, 0.9197, 0.6032, 0.9368, 0.6001, 0.9241, 0.6032, 0.8781, 0.7579, 0.8949, 0.6001, 0.891, 0.4882, 0.922, 0.4908, 0.935, 0.3895, 0.9356, 0.3894, 0.9233, 0.488, 0.8926, 0.4906, 0.8796, 0.3892, 0.879, 0.3891, 0.8913, 0.4898, 0.8642, 0.491, 0.8799, 0.3894, 0.8781, 0.3896, 0.8639, 0.487, 0.9073, 0.488, 0.8926, 0.3891, 0.8913, 0.389, 0.9073, 0.5999, 0.9236, 0.5984, 0.9073, 0.487, 0.9073, 0.4881, 0.9219, 0.6001, 0.891, 0.5987, 0.9073, 0.4872, 0.9073, 0.4883, 0.8927, 0.5998, 0.8905, 0.6032, 0.8781, 0.4906, 0.8796, 0.488, 0.8926, 0.6032, 0.8781, 0.6001, 0.891, 0.4883, 0.8927, 0.491, 0.8799, 0.5984, 0.9073, 0.5998, 0.8905, 0.488, 0.8926, 0.487, 0.9073, 0.5987, 0.9073, 0.6001, 0.9241, 0.4882, 0.922, 0.4872, 0.9073, 0.6008, 0.9508, 0.6032, 0.9362, 0.4907, 0.9347, 0.4895, 0.9504, 0.6011, 0.8638, 0.6032, 0.8781, 0.491, 0.8799, 0.4898, 0.8642, 0.1764, 0.3789, 0.2282, 0.3789, 0.2225, 0.3651, 0.1707, 0.3651, 0.4788, 0.3651, 0.5306, 0.3651, 0.5363, 0.3789, 0.4845, 0.3789, 0.1432, 0.3651, 0.09135, 0.3651, 0.08565, 0.3789, 0.1375, 0.3789, 0.4456, 0.3789, 0.3938, 0.3789, 0.3995, 0.3651, 0.4513, 0.3651, 0.4881, 0.9219, 0.487, 0.9073, 0.389, 0.9073, 0.389, 0.9228, 0.4872, 0.9073, 0.4882, 0.922, 0.3894, 0.9233, 0.3892, 0.9073, 0.4906, 0.8796, 0.4895, 0.864, 0.3892, 0.8638, 0.3892, 0.879, 0.491, 0.8799, 0.4883, 0.8927, 0.3892, 0.8918, 0.3894, 0.8781, 0.4907, 0.9347, 0.4881, 0.9219, 0.389, 0.9228, 0.3892, 0.9365, 0.4883, 0.8927, 0.4872, 0.9073, 0.3892, 0.9073, 0.3892, 0.8918, 0.4895, 0.9504, 0.4907, 0.9347, 0.3892, 0.9365, 0.3893, 0.9507, 0.4908, 0.935, 0.4897, 0.9506, 0.3895, 0.9508, 0.3895, 0.9356, 0.6052, 0.9552, 0.7619, 0.9363, 0.7663, 0.9504, 0.6069, 0.9697, 0.6069, 0.9697, 0.7659, 0.9504, 0.7615, 0.9363, 0.6052, 0.9548, 0.6052, 0.9548, 0.7615, 0.9363, 0.7576, 0.9197, 0.6032, 0.9362, 0.7619, 0.9363, 0.6052, 0.9552, 0.6032, 0.9368, 0.7579, 0.9197, 0.8294, 0.9206, 0.8432, 0.9263, 0.8432, 0.9393, 0.8294, 0.9336, 0.7579, 0.9197, 0.77, 0.9254, 0.7619, 0.9363, 0.77, 0.9254, 0.7771, 0.941, 0.7663, 0.9504, 0.7619, 0.9363, 0.8293, 0.9206, 0.8164, 0.9206, 0.8293, 0.9336, 0.7768, 0.9404, 0.7697, 0.9254, 0.7615, 0.9363, 0.7659, 0.9504, 0.6069, 0.8449, 0.7662, 0.8641, 0.7618, 0.8783, 0.6054, 0.8598, 0.605, 0.8594, 0.7617, 0.8783, 0.7661, 0.8641, 0.6069, 0.8449, 0.7617, 0.8783, 0.605, 0.8594, 0.6032, 0.8781, 0.7577, 0.8949, 0.6054, 0.8598, 0.7618, 0.8783, 0.7579, 0.8949, 0.6032, 0.8781, 0.77, 0.8892, 0.7579, 0.8949, 0.7618, 0.8783, 0.7577, 0.8949, 0.7697, 0.8892, 0.7617, 0.8783, 0.7771, 0.8741, 0.77, 0.8892, 0.7618, 0.8783, 0.7662, 0.8641, 0.8294, 0.8931, 0.8164, 0.8931, 0.8294, 0.8802, 0.8432, 0.8874, 0.8294, 0.8931, 0.8294, 0.8802, 0.8432, 0.8745, 0.4513, 0.3651, 0.3995, 0.3651, 0.3995, 0.3594, 0.4513, 0.3594, 0.3995, 0.3651, 0.3865, 0.3651, 0.3865, 0.3594, 0.3995, 0.3594, 0.5436, 0.3651, 0.5306, 0.3651, 0.5306, 0.3594, 0.5436, 0.3594, 0.2225, 0.3651, 0.2355, 0.3651, 0.2355, 0.3594, 0.2225, 0.3594, 0.09135, 0.3651, 0.1432, 0.3651, 0.1432, 0.3594, 0.09135, 0.3594, 0.07839, 0.3651, 0.09135, 0.3651, 0.09135, 0.3594, 0.07839, 0.3594, 0.1707, 0.3651, 0.2225, 0.3651, 0.2225, 0.3594, 0.1707, 0.3594, 0.2355, 0.3594, 0.2355, 0.3651, 0.2412, 0.3651, 0.2412, 0.3594, 0.5436, 0.3651, 0.5436, 0.3594, 0.5493, 0.3594, 0.5493, 0.3651, 0.07839, 0.3651, 0.07839, 0.3594, 0.07269, 0.3594, 0.07269, 0.3651, 0.3865, 0.3594, 0.3865, 0.3651, 0.3808, 0.3651, 0.3808, 0.3594, 0.3808, 0.3789, 0.3808, 0.3651, 0.3865, 0.3651, 0.07839, 0.3651, 0.07269, 0.3651, 0.07269, 0.3789, 0.4513, 0.3651, 0.4513, 0.3594, 0.4651, 0.3594, 0.4651, 0.3594, 0.4788, 0.3594, 0.4788, 0.3651, 0.5436, 0.3651, 0.5493, 0.3651, 0.5493, 0.3789, 0.2412, 0.3789, 0.2412, 0.3651, 0.2355, 0.3651, 0.1707, 0.3651, 0.1707, 0.3594, 0.1569, 0.3594, 0.1569, 0.3594, 0.1432, 0.3594, 0.1432, 0.3651, 0.5493, 0.3594, 0.5436, 0.3594, 0.5436, 0.327, 0.5493, 0.327, 0.5306, 0.3594, 0.4788, 0.3594, 0.4788, 0.327, 0.5306, 0.327, 0.4651, 0.3594, 0.4513, 0.3594, 0.4513, 0.327, 0.4651, 0.327, 0.4513, 0.3594, 0.3995, 0.3594, 0.3995, 0.327, 0.4513, 0.327, 0.3865, 0.3594, 0.3808, 0.3594, 0.3808, 0.327, 0.3865, 0.327, 0.4788, 0.3594, 0.4651, 0.3594, 0.4651, 0.327, 0.4788, 0.327, 0.5436, 0.3594, 0.5306, 0.3594, 0.5306, 0.327, 0.5436, 0.327, 0.3995, 0.3594, 0.3865, 0.3594, 0.3865, 0.327, 0.3995, 0.327, 0.09135, 0.3594, 0.1432, 0.3594, 0.1432, 0.327, 0.09135, 0.327, 0.07839, 0.3594, 0.09135, 0.3594, 0.09135, 0.327, 0.07839, 0.327, 0.1432, 0.3594, 0.1569, 0.3594, 0.1569, 0.327, 0.1432, 0.327, 0.1707, 0.3594, 0.2225, 0.3594, 0.2225, 0.327, 0.1707, 0.327, 0.2355, 0.3594, 0.2412, 0.3594, 0.2412, 0.327, 0.2355, 0.327, 0.2225, 0.3594, 0.2355, 0.3594, 0.2355, 0.327, 0.2225, 0.327, 0.07269, 0.3594, 0.07839, 0.3594, 0.07839, 0.327, 0.07269, 0.327, 0.1569, 0.3594, 0.1707, 0.3594, 0.1707, 0.327, 0.1569, 0.327, 0.5493, 0.3789, 0.5493, 0.3651, 0.5687, 0.3651, 0.5687, 0.3789, 0.2412, 0.3594, 0.2412, 0.3651, 0.2606, 0.3651, 0.2606, 0.3594, 0.2412, 0.327, 0.2412, 0.3594, 0.2606, 0.3594, 0.5493, 0.3594, 0.5493, 0.327, 0.5687, 0.3594, 0.2412, 0.3651, 0.2412, 0.3789, 0.2606, 0.3789, 0.2606, 0.3651, 0.5493, 0.3651, 0.5493, 0.3594, 0.5687, 0.3594, 0.5687, 0.3651, 0.3808, 0.327, 0.3808, 0.3594, 0.3614, 0.3594, 0.3808, 0.3651, 0.3808, 0.3789, 0.3614, 0.3789, 0.3614, 0.3651, 0.3808, 0.3594, 0.3808, 0.3651, 0.3614, 0.3651, 0.3614, 0.3594, 0.07269, 0.3789, 0.07269, 0.3651, 0.05326, 0.3651, 0.05326, 0.3789, 0.07269, 0.3594, 0.07269, 0.327, 0.05326, 0.3594, 0.07269, 0.3651, 0.07269, 0.3594, 0.05326, 0.3594, 0.05326, 0.3651, 0.2355, 0.1543, 0.2412, 0.1543, 0.2412, 0.06783, 0.2355, 0.06783, 0.02922, 0.1543, 0.03493, 0.1543, 0.03493, 0.06783, 0.02922, 0.06783, 0.2789, 0.1543, 0.2846, 0.1543, 0.2846, 0.06783, 0.2789, 0.06783, 0.07269, 0.1543, 0.07839, 0.1543, 0.07839, 0.06783, 0.07269, 0.06783, 0.3373, 0.1543, 0.3236, 0.1543, 0.3236, 0.06783, 0.3373, 0.06783, 0.6065, 0.1543, 0.5928, 0.1543, 0.5928, 0.06783, 0.6065, 0.06783, 0.1569, 0.1543, 0.1707, 0.1543, 0.1707, 0.06783, 0.1569, 0.06783, 0.01547, 0.1543, 0.02922, 0.1543, 0.02922, 0.06783, 0.01547, 0.06783, 0.2846, 0.1543, 0.2984, 0.1543, 0.2984, 0.06783, 0.2846, 0.06783, 0.1432, 0.1543, 0.1569, 0.1543, 0.1569, 0.06783, 0.1432, 0.06783, 0.4513, 0.03545, 0.4513, 0.06783, 0.3995, 0.06783, 0.3995, 0.03545, 0.4788, 0.03545, 0.4788, 0.06783, 0.4651, 0.06783, 0.4651, 0.03545, 0.4788, 0.03545, 0.5306, 0.03545, 0.5306, 0.06783, 0.4788, 0.06783, 0.4513, 0.03545, 0.4651, 0.03545, 0.4651, 0.06783, 0.4513, 0.06783, 0.3808, 0.1543, 0.3431, 0.1543, 0.3431, 0.06783, 0.3808, 0.06783, 0.3995, 0.1543, 0.3865, 0.1543, 0.3865, 0.06783, 0.3995, 0.06783, 0.4513, 0.1543, 0.3995, 0.1543, 0.3995, 0.06783, 0.4513, 0.06783, 0.5436, 0.1543, 0.5306, 0.1543, 0.5306, 0.06783, 0.5436, 0.06783, 0.5306, 0.1543, 0.4788, 0.1543, 0.4788, 0.06783, 0.5306, 0.06783, 0.07839, 0.1543, 0.09135, 0.1543, 0.09135, 0.06783, 0.07839, 0.06783, 0.2412, 0.1543, 0.2789, 0.1543, 0.2789, 0.06783, 0.2412, 0.06783, 0.5493, 0.1543, 0.5436, 0.1543, 0.5436, 0.06783, 0.5493, 0.06783, 0.2225, 0.1543, 0.2355, 0.1543, 0.2355, 0.06783, 0.2225, 0.06783, 0.3865, 0.1543, 0.3808, 0.1543, 0.3808, 0.06783, 0.3865, 0.06783, 0.03493, 0.1543, 0.07269, 0.1543, 0.07269, 0.06783, 0.03493, 0.06783, 0.09135, 0.1543, 0.1432, 0.1543, 0.1432, 0.06783, 0.09135, 0.06783, 0.587, 0.1543, 0.5493, 0.1543, 0.5493, 0.06783, 0.587, 0.06783, 0.4651, 0.1543, 0.4513, 0.1543, 0.4513, 0.06783, 0.4651, 0.06783, 0.1707, 0.1543, 0.2225, 0.1543, 0.2225, 0.06783, 0.1707, 0.06783, 0.3431, 0.1543, 0.3373, 0.1543, 0.3373, 0.06783, 0.3431, 0.06783, 0.4788, 0.1543, 0.4651, 0.1543, 0.4651, 0.06783, 0.4788, 0.06783, 0.5928, 0.1543, 0.587, 0.1543, 0.587, 0.06783, 0.5928, 0.06783, 0.3865, 0.03545, 0.3995, 0.03545, 0.3995, 0.06783, 0.3865, 0.06783, 0.2355, 0.03545, 0.2225, 0.03545, 0.2225, 0.06783, 0.2355, 0.06783, 0.2355, 0.03545, 0.2355, 0.06783, 0.2412, 0.06783, 0.2412, 0.03545, 0.3865, 0.03545, 0.3865, 0.06783, 0.3808, 0.06783, 0.3808, 0.03545, 0.07839, 0.06783, 0.07839, 0.03545, 0.07269, 0.03545, 0.07269, 0.06783, 0.07839, 0.03545, 0.07839, 0.02973, 0.07269, 0.02973, 0.07269, 0.03545, 0.07839, 0.02973, 0.07839, 0.016, 0.07269, 0.016, 0.07269, 0.02973, 0.3865, 0.016, 0.3865, 0.02973, 0.3808, 0.02973, 0.3808, 0.016, 0.3865, 0.02973, 0.3865, 0.03545, 0.3808, 0.03545, 0.3808, 0.02973, 0.5436, 0.06783, 0.5436, 0.03545, 0.5493, 0.03545, 0.5493, 0.06783, 0.5436, 0.03545, 0.5436, 0.02973, 0.5493, 0.02973, 0.5493, 0.03545, 0.5436, 0.02973, 0.5436, 0.016, 0.5493, 0.016, 0.5493, 0.02973, 0.2355, 0.016, 0.2355, 0.02973, 0.2412, 0.02973, 0.2412, 0.016, 0.2355, 0.02973, 0.2355, 0.03545, 0.2412, 0.03545, 0.2412, 0.02973, 0.5436, 0.06783, 0.5306, 0.06783, 0.5306, 0.03545, 0.5436, 0.03545, 0.5436, 0.03545, 0.5306, 0.03545, 0.5306, 0.02973, 0.5436, 0.02973, 0.5436, 0.02973, 0.5306, 0.02973, 0.5306, 0.016, 0.5436, 0.016, 0.2355, 0.016, 0.2225, 0.016, 0.2225, 0.02973, 0.2355, 0.02973, 0.2355, 0.02973, 0.2225, 0.02973, 0.2225, 0.03545, 0.2355, 0.03545, 0.07839, 0.06783, 0.09135, 0.06783, 0.09135, 0.03545, 0.07839, 0.03545, 0.07839, 0.03545, 0.09135, 0.03545, 0.09135, 0.02973, 0.07839, 0.02973, 0.07839, 0.02973, 0.09135, 0.02973, 0.09135, 0.016, 0.07839, 0.016, 0.3865, 0.016, 0.3995, 0.016, 0.3995, 0.02973, 0.3865, 0.02973, 0.3865, 0.02973, 0.3995, 0.02973, 0.3995, 0.03545, 0.3865, 0.03545, 0.1432, 0.06783, 0.1569, 0.06783, 0.1569, 0.03545, 0.1432, 0.03545, 0.1432, 0.03545, 0.1569, 0.03545, 0.1569, 0.02973, 0.1432, 0.02973, 0.1432, 0.02973, 0.1569, 0.02973, 0.1569, 0.016, 0.1432, 0.016, 0.4513, 0.016, 0.4651, 0.016, 0.4651, 0.02973, 0.4513, 0.02973, 0.4513, 0.02973, 0.4651, 0.02973, 0.4651, 0.03545, 0.4513, 0.03545, 0.1707, 0.06783, 0.2225, 0.06783, 0.2225, 0.03545, 0.1707, 0.03545, 0.1707, 0.03545, 0.2225, 0.03545, 0.2225, 0.02973, 0.1707, 0.02973, 0.1707, 0.02973, 0.2225, 0.02973, 0.2225, 0.016, 0.1707, 0.016, 0.4788, 0.016, 0.5306, 0.016, 0.5306, 0.02973, 0.4788, 0.02973, 0.4788, 0.02973, 0.5306, 0.02973, 0.5306, 0.03545, 0.4788, 0.03545, 0.1707, 0.06783, 0.1707, 0.03545, 0.1569, 0.03545, 0.1569, 0.06783, 0.1707, 0.03545, 0.1707, 0.02973, 0.1569, 0.02973, 0.1569, 0.03545, 0.1707, 0.02973, 0.1707, 0.016, 0.1569, 0.016, 0.1569, 0.02973, 0.4788, 0.016, 0.4788, 0.02973, 0.4651, 0.02973, 0.4651, 0.016, 0.4788, 0.02973, 0.4788, 0.03545, 0.4651, 0.03545, 0.4651, 0.02973, 0.1432, 0.06783, 0.1432, 0.03545, 0.09135, 0.03545, 0.09135, 0.06783, 0.1432, 0.03545, 0.1432, 0.02973, 0.09135, 0.02973, 0.09135, 0.03545, 0.1432, 0.02973, 0.1432, 0.016, 0.09135, 0.016, 0.09135, 0.02973, 0.4513, 0.016, 0.4513, 0.02973, 0.3995, 0.02973, 0.3995, 0.016, 0.4513, 0.02973, 0.4513, 0.03545, 0.3995, 0.03545, 0.3995, 0.02973, 0.5687, 0.03545, 0.5493, 0.06783, 0.5493, 0.03545, 0.2412, 0.06783, 0.2606, 0.03545, 0.2412, 0.03545, 0.3808, 0.06783, 0.3614, 0.03545, 0.3808, 0.03545, 0.07269, 0.06783, 0.07269, 0.03545, 0.05326, 0.03545, 0.2606, 0.03545, 0.2606, 0.02974, 0.2412, 0.02973, 0.2412, 0.03545, 0.2606, 0.02974, 0.2606, 0.016, 0.2412, 0.016, 0.2412, 0.02973, 0.5687, 0.016, 0.5687, 0.02974, 0.5493, 0.02973, 0.5493, 0.016, 0.5687, 0.02974, 0.5687, 0.03545, 0.5493, 0.03545, 0.5493, 0.02973, 0.3614, 0.02974, 0.3808, 0.02973, 0.3808, 0.03545, 0.3614, 0.03545, 0.05326, 0.03545, 0.07269, 0.03545, 0.07269, 0.02973, 0.05326, 0.02974, 0.05326, 0.02974, 0.07269, 0.02973, 0.07269, 0.016, 0.05326, 0.016, 0.3614, 0.016, 0.3808, 0.016, 0.3808, 0.02973, 0.3614, 0.02974, 0.5928, 0.327, 0.587, 0.327, 0.587, 0.2407, 0.5928, 0.2407, 0.5928, 0.1746, 0.587, 0.1802, 0.587, 0.1543, 0.5928, 0.1543, 0.4788, 0.327, 0.4651, 0.327, 0.4651, 0.2407, 0.4788, 0.2407, 0.4788, 0.1802, 0.4651, 0.1802, 0.4651, 0.1543, 0.4788, 0.1543, 0.3431, 0.327, 0.3373, 0.327, 0.3373, 0.2407, 0.3431, 0.2407, 0.3431, 0.1802, 0.3373, 0.1746, 0.3373, 0.1543, 0.3431, 0.1543, 0.1707, 0.327, 0.2225, 0.327, 0.2225, 0.2407, 0.1707, 0.2407, 0.1707, 0.1802, 0.2225, 0.1802, 0.2225, 0.1543, 0.1707, 0.1543, 0.4651, 0.327, 0.4513, 0.327, 0.4513, 0.2407, 0.4651, 0.2407, 0.4651, 0.1802, 0.4513, 0.1802, 0.4513, 0.1543, 0.4651, 0.1543, 0.587, 0.327, 0.5493, 0.327, 0.5493, 0.2407, 0.587, 0.2407, 0.587, 0.1802, 0.5493, 0.1802, 0.5493, 0.1543, 0.587, 0.1543, 0.09135, 0.327, 0.1432, 0.327, 0.1432, 0.2407, 0.09135, 0.2407, 0.09135, 0.1802, 0.1432, 0.1802, 0.1432, 0.1543, 0.09135, 0.1543, 0.03493, 0.327, 0.07269, 0.327, 0.07269, 0.2407, 0.03493, 0.2407, 0.03493, 0.1802, 0.07269, 0.1802, 0.07269, 0.1543, 0.03493, 0.1543, 0.3865, 0.327, 0.3808, 0.327, 0.3808, 0.2407, 0.3865, 0.2407, 0.3865, 0.1802, 0.3808, 0.1802, 0.3808, 0.1543, 0.3865, 0.1543, 0.2225, 0.327, 0.2355, 0.327, 0.2355, 0.2407, 0.2225, 0.2407, 0.2225, 0.1802, 0.2355, 0.1802, 0.2355, 0.1543, 0.2225, 0.1543, 0.5493, 0.327, 0.5436, 0.327, 0.5436, 0.2407, 0.5493, 0.2407, 0.5493, 0.1802, 0.5436, 0.1802, 0.5436, 0.1543, 0.5493, 0.1543, 0.2412, 0.327, 0.2789, 0.327, 0.2789, 0.2407, 0.2412, 0.2407, 0.2412, 0.1802, 0.2789, 0.1802, 0.2789, 0.1543, 0.2412, 0.1543, 0.07839, 0.327, 0.09135, 0.327, 0.09135, 0.2407, 0.07839, 0.2407, 0.07839, 0.1802, 0.09135, 0.1802, 0.09135, 0.1543, 0.07839, 0.1543, 0.5306, 0.327, 0.4788, 0.327, 0.4788, 0.2407, 0.5306, 0.2407, 0.5306, 0.1802, 0.4788, 0.1802, 0.4788, 0.1543, 0.5306, 0.1543, 0.5436, 0.327, 0.5306, 0.327, 0.5306, 0.2407, 0.5436, 0.2407, 0.5436, 0.1802, 0.5306, 0.1802, 0.5306, 0.1543, 0.5436, 0.1543, 0.4513, 0.327, 0.3995, 0.327, 0.3995, 0.2407, 0.4513, 0.2407, 0.4513, 0.1802, 0.3995, 0.1802, 0.3995, 0.1543, 0.4513, 0.1543, 0.3995, 0.327, 0.3865, 0.327, 0.3865, 0.2407, 0.3995, 0.2407, 0.3995, 0.1802, 0.3865, 0.1802, 0.3865, 0.1543, 0.3995, 0.1543, 0.3808, 0.327, 0.3431, 0.327, 0.3431, 0.2407, 0.3808, 0.2407, 0.3808, 0.1802, 0.3431, 0.1802, 0.3431, 0.1543, 0.3808, 0.1543, 0.1432, 0.327, 0.1569, 0.327, 0.1569, 0.2407, 0.1432, 0.2407, 0.1432, 0.1802, 0.1569, 0.1802, 0.1569, 0.1543, 0.1432, 0.1543, 0.2846, 0.327, 0.2984, 0.327, 0.2984, 0.2407, 0.2846, 0.2407, 0.2846, 0.1746, 0.2984, 0.1746, 0.2984, 0.1543, 0.2846, 0.1543, 0.01547, 0.327, 0.02922, 0.327, 0.02922, 0.2407, 0.01547, 0.2407, 0.01547, 0.1746, 0.02922, 0.1746, 0.02922, 0.1543, 0.01547, 0.1543, 0.1569, 0.327, 0.1707, 0.327, 0.1707, 0.2407, 0.1569, 0.2407, 0.1569, 0.1802, 0.1707, 0.1802, 0.1707, 0.1543, 0.1569, 0.1543, 0.6065, 0.327, 0.5928, 0.327, 0.5928, 0.2407, 0.6065, 0.2407, 0.6065, 0.1746, 0.5928, 0.1746, 0.5928, 0.1543, 0.6065, 0.1543, 0.3373, 0.327, 0.3236, 0.327, 0.3236, 0.2407, 0.3373, 0.2407, 0.3373, 0.1746, 0.3236, 0.1746, 0.3236, 0.1543, 0.3373, 0.1543, 0.07269, 0.327, 0.07839, 0.327, 0.07839, 0.2407, 0.07269, 0.2407, 0.07269, 0.1802, 0.07839, 0.1802, 0.07839, 0.1543, 0.07269, 0.1543, 0.2789, 0.327, 0.2846, 0.327, 0.2846, 0.2407, 0.2789, 0.2407, 0.2789, 0.1802, 0.2846, 0.1746, 0.2846, 0.1543, 0.2789, 0.1543, 0.02922, 0.327, 0.03493, 0.327, 0.03493, 0.2407, 0.02922, 0.2407, 0.02922, 0.1746, 0.03493, 0.1802, 0.03493, 0.1543, 0.02922, 0.1543, 0.2355, 0.327, 0.2412, 0.327, 0.2412, 0.2407, 0.2355, 0.2407, 0.2355, 0.1802, 0.2412, 0.1802, 0.2412, 0.1543, 0.2355, 0.1543, 0.2355, 0.1975, 0.2412, 0.1975, 0.2412, 0.1802, 0.2355, 0.1802, 0.7352, 0.231, 0.7273, 0.2283, 0.7327, 0.2256, 0.6721, 0.6631, 0.6664, 0.6609, 0.6732, 0.6438, 0.6787, 0.6459, 0.7085, 0.6497, 0.713, 0.658, 0.7066, 0.6557, 0.7513, 0.1964, 0.7565, 0.1935, 0.7668, 0.21, 0.7606, 0.2128, 0.07269, 0.1975, 0.07839, 0.1975, 0.07839, 0.1802, 0.07269, 0.1802, 0.7628, 0.2185, 0.7489, 0.2248, 0.7463, 0.2192, 0.7604, 0.2127, 0.6939, 0.6449, 0.7085, 0.6497, 0.7066, 0.6557, 0.692, 0.6506, 0.719, 0.2117, 0.7246, 0.209, 0.7329, 0.2258, 0.7275, 0.2284, 0.1569, 0.1975, 0.1707, 0.1975, 0.1707, 0.1802, 0.1569, 0.1802, 0.7489, 0.2248, 0.7352, 0.231, 0.7327, 0.2256, 0.7463, 0.2192, 0.7833, 0.1075, 0.7833, 0.1212, 0.7768, 0.1212, 0.7768, 0.1075, 0.1432, 0.1975, 0.1569, 0.1975, 0.1569, 0.1802, 0.1432, 0.1802, 0.3808, 0.1975, 0.3431, 0.1975, 0.3431, 0.1802, 0.3808, 0.1802, 0.3995, 0.1975, 0.3865, 0.1975, 0.3865, 0.1802, 0.3995, 0.1802, 0.4513, 0.1975, 0.3995, 0.1975, 0.3995, 0.1802, 0.4513, 0.1802, 0.5436, 0.1975, 0.5306, 0.1975, 0.5306, 0.1802, 0.5436, 0.1802, 0.5306, 0.1975, 0.4788, 0.1975, 0.4788, 0.1802, 0.5306, 0.1802, 0.07839, 0.1975, 0.09135, 0.1975, 0.09135, 0.1802, 0.07839, 0.1802, 0.2412, 0.1975, 0.2789, 0.1975, 0.2789, 0.1802, 0.2412, 0.1802, 0.5493, 0.1975, 0.5436, 0.1975, 0.5436, 0.1802, 0.5493, 0.1802, 0.2225, 0.1975, 0.2355, 0.1975, 0.2355, 0.1802, 0.2225, 0.1802, 0.3865, 0.1975, 0.3808, 0.1975, 0.3808, 0.1802, 0.3865, 0.1802, 0.03493, 0.1975, 0.07269, 0.1975, 0.07269, 0.1802, 0.03493, 0.1802, 0.09135, 0.1975, 0.1432, 0.1975, 0.1432, 0.1802, 0.09135, 0.1802, 0.587, 0.1975, 0.5493, 0.1975, 0.5493, 0.1802, 0.587, 0.1802, 0.4651, 0.1975, 0.4513, 0.1975, 0.4513, 0.1802, 0.4651, 0.1802, 0.1707, 0.1975, 0.2225, 0.1975, 0.2225, 0.1802, 0.1707, 0.1802, 0.8511, 0.05687, 0.8511, 0.0649, 0.8447, 0.0649, 0.8447, 0.05687, 0.8511, 0.0649, 0.8511, 0.08218, 0.8447, 0.08218, 0.8447, 0.0649, 0.4788, 0.1975, 0.4651, 0.1975, 0.4651, 0.1802, 0.4788, 0.1802, 0.7833, 0.0649, 0.7833, 0.08218, 0.7768, 0.08218, 0.7768, 0.0649, 0.7502, 0.04312, 0.7502, 0.05687, 0.7437, 0.05687, 0.7437, 0.04312, 0.8135, 0.0649, 0.8135, 0.05687, 0.82, 0.05687, 0.82, 0.0649, 0.8511, 0.08218, 0.8511, 0.09946, 0.8447, 0.09946, 0.8447, 0.08218, 0.8135, 0.09946, 0.8135, 0.08218, 0.82, 0.08218, 0.82, 0.09946, 0.8511, 0.04312, 0.8511, 0.05687, 0.8447, 0.05687, 0.8447, 0.04312, 0.7502, 0.1075, 0.7502, 0.1212, 0.7437, 0.1212, 0.7437, 0.1075, 0.7502, 0.09946, 0.7502, 0.1075, 0.7437, 0.1075, 0.7437, 0.09946, 0.4788, 0.2148, 0.4651, 0.2148, 0.4651, 0.1975, 0.4788, 0.1975, 0.8135, 0.05687, 0.8135, 0.04312, 0.82, 0.04312, 0.82, 0.05687, 0.1707, 0.2148, 0.2225, 0.2148, 0.2225, 0.1975, 0.1707, 0.1975, 0.4651, 0.2148, 0.4513, 0.2148, 0.4513, 0.1975, 0.4651, 0.1975, 0.587, 0.2148, 0.5493, 0.2148, 0.5493, 0.1975, 0.587, 0.1975, 0.09135, 0.2148, 0.1432, 0.2148, 0.1432, 0.1975, 0.09135, 0.1975, 0.03493, 0.2148, 0.07269, 0.2148, 0.07269, 0.1975, 0.03493, 0.1975, 0.3865, 0.2148, 0.3808, 0.2148, 0.3808, 0.1975, 0.3865, 0.1975, 0.2225, 0.2148, 0.2355, 0.2148, 0.2355, 0.1975, 0.2225, 0.1975, 0.5493, 0.2148, 0.5436, 0.2148, 0.5436, 0.1975, 0.5493, 0.1975, 0.2412, 0.2148, 0.2789, 0.2148, 0.2789, 0.1975, 0.2412, 0.1975, 0.07839, 0.2148, 0.09135, 0.2148, 0.09135, 0.1975, 0.07839, 0.1975, 0.5306, 0.2148, 0.4788, 0.2148, 0.4788, 0.1975, 0.5306, 0.1975, 0.5436, 0.2148, 0.5306, 0.2148, 0.5306, 0.1975, 0.5436, 0.1975, 0.4513, 0.2148, 0.3995, 0.2148, 0.3995, 0.1975, 0.4513, 0.1975, 0.3995, 0.2148, 0.3865, 0.2148, 0.3865, 0.1975, 0.3995, 0.1975, 0.3808, 0.2148, 0.3431, 0.2148, 0.3431, 0.1975, 0.3808, 0.1975, 0.1432, 0.2148, 0.1569, 0.2148, 0.1569, 0.1975, 0.1432, 0.1975, 0.7833, 0.05687, 0.7833, 0.0649, 0.7768, 0.0649, 0.7768, 0.05687, 0.1569, 0.2148, 0.1707, 0.2148, 0.1707, 0.1975, 0.1569, 0.1975, 0.7833, 0.04312, 0.7833, 0.05687, 0.7768, 0.05687, 0.7768, 0.04312, 0.07269, 0.2148, 0.07839, 0.2148, 0.07839, 0.1975, 0.07269, 0.1975, 0.7833, 0.08218, 0.7833, 0.09946, 0.7768, 0.09946, 0.7768, 0.08218, 0.8135, 0.1212, 0.8135, 0.1075, 0.82, 0.1075, 0.82, 0.1212, 0.2355, 0.2148, 0.2412, 0.2148, 0.2412, 0.1975, 0.2355, 0.1975, 0.5928, 0.2407, 0.587, 0.2407, 0.587, 0.2148, 0.5928, 0.2204, 0.4788, 0.2407, 0.4651, 0.2407, 0.4651, 0.2148, 0.4788, 0.2148, 0.3431, 0.2407, 0.3373, 0.2407, 0.3373, 0.2204, 0.3431, 0.2148, 0.1707, 0.2407, 0.2225, 0.2407, 0.2225, 0.2148, 0.1707, 0.2148, 0.4651, 0.2407, 0.4513, 0.2407, 0.4513, 0.2148, 0.4651, 0.2148, 0.587, 0.2407, 0.5493, 0.2407, 0.5493, 0.2148, 0.587, 0.2148, 0.09135, 0.2407, 0.1432, 0.2407, 0.1432, 0.2148, 0.09135, 0.2148, 0.03493, 0.2407, 0.07269, 0.2407, 0.07269, 0.2148, 0.03493, 0.2148, 0.3865, 0.2407, 0.3808, 0.2407, 0.3808, 0.2148, 0.3865, 0.2148, 0.2225, 0.2407, 0.2355, 0.2407, 0.2355, 0.2148, 0.2225, 0.2148, 0.5493, 0.2407, 0.5436, 0.2407, 0.5436, 0.2148, 0.5493, 0.2148, 0.2412, 0.2407, 0.2789, 0.2407, 0.2789, 0.2148, 0.2412, 0.2148, 0.07839, 0.2407, 0.09135, 0.2407, 0.09135, 0.2148, 0.07839, 0.2148, 0.5306, 0.2407, 0.4788, 0.2407, 0.4788, 0.2148, 0.5306, 0.2148, 0.5436, 0.2407, 0.5306, 0.2407, 0.5306, 0.2148, 0.5436, 0.2148, 0.4513, 0.2407, 0.3995, 0.2407, 0.3995, 0.2148, 0.4513, 0.2148, 0.3995, 0.2407, 0.3865, 0.2407, 0.3865, 0.2148, 0.3995, 0.2148, 0.3808, 0.2407, 0.3431, 0.2407, 0.3431, 0.2148, 0.3808, 0.2148, 0.1432, 0.2407, 0.1569, 0.2407, 0.1569, 0.2148, 0.1432, 0.2148, 0.2846, 0.2407, 0.2984, 0.2407, 0.2984, 0.2204, 0.2846, 0.2204, 0.01547, 0.2407, 0.02922, 0.2407, 0.02922, 0.2204, 0.01547, 0.2204, 0.1569, 0.2407, 0.1707, 0.2407, 0.1707, 0.2148, 0.1569, 0.2148, 0.6065, 0.2407, 0.5928, 0.2407, 0.5928, 0.2204, 0.6065, 0.2204, 0.3373, 0.2407, 0.3236, 0.2407, 0.3236, 0.2204, 0.3373, 0.2204, 0.07269, 0.2407, 0.07839, 0.2407, 0.07839, 0.2148, 0.07269, 0.2148, 0.2789, 0.2407, 0.2846, 0.2407, 0.2846, 0.2204, 0.2789, 0.2148, 0.02922, 0.2407, 0.03493, 0.2407, 0.03493, 0.2148, 0.02922, 0.2204, 0.2355, 0.2407, 0.2412, 0.2407, 0.2412, 0.2148, 0.2355, 0.2148, 0.8135, 0.08218, 0.8135, 0.0649, 0.82, 0.0649, 0.82, 0.08218, 0.7502, 0.05687, 0.7502, 0.0649, 0.7437, 0.0649, 0.7437, 0.05687, 0.8135, 0.1075, 0.8135, 0.09946, 0.82, 0.09946, 0.82, 0.1075, 0.7833, 0.09946, 0.7833, 0.1075, 0.7768, 0.1075, 0.7768, 0.09946, 0.8511, 0.09946, 0.8511, 0.1075, 0.8447, 0.1075, 0.8447, 0.09946, 0.7502, 0.0649, 0.7502, 0.08218, 0.7437, 0.08218, 0.7437, 0.0649, 0.7181, 0.5864, 0.7263, 0.5888, 0.7211, 0.6085, 0.7152, 0.6042, 0.6795, 0.5889, 0.6876, 0.5857, 0.6927, 0.6023, 0.687, 0.6047, 0.6876, 0.5857, 0.7035, 0.5842, 0.7034, 0.603, 0.6927, 0.6023, 0.7035, 0.5842, 0.7181, 0.5864, 0.7152, 0.6042, 0.7034, 0.603, 0.7352, 0.231, 0.7489, 0.2248, 0.7626, 0.267, 0.7514, 0.2679, 0.9191, 0.05543, 0.9053, 0.05543, 0.9053, 0.01007, 0.9191, 0.01007, 0.6732, 0.6436, 0.6664, 0.6607, 0.6598, 0.6582, 0.6667, 0.641, 0.7868, 0.2792, 0.78, 0.2598, 0.7871, 0.258, 0.7923, 0.2774, 0.8511, 0.1075, 0.8511, 0.1212, 0.8447, 0.1212, 0.8447, 0.1075, 0.6939, 0.6449, 0.6805, 0.6403, 0.6927, 0.6023, 0.7034, 0.603, 0.7502, 0.08218, 0.7502, 0.09946, 0.7437, 0.09946, 0.7437, 0.08218, 0.9054, 0.1013, 0.9191, 0.1013, 0.9191, 0.1467, 0.9054, 0.1467, 0.8859, 0.06114, 0.8859, 0.07841, 0.8794, 0.07841, 0.8794, 0.06114, 0.8916, 0.1013, 0.9053, 0.1013, 0.9053, 0.1466, 0.8916, 0.1466, 0.9248, 0.09563, 0.9248, 0.07835, 0.9313, 0.07835, 0.9313, 0.09563, 0.9053, 0.05543, 0.8916, 0.05543, 0.8916, 0.01007, 0.9053, 0.01007, 0.8859, 0.07841, 0.8859, 0.09569, 0.8794, 0.09569, 0.8794, 0.07841, 0.719, 0.2117, 0.7275, 0.2284, 0.7212, 0.2316, 0.7126, 0.2149, 0.6857, 0.6675, 0.6721, 0.6628, 0.6786, 0.6457, 0.692, 0.6506, 0.6732, 0.6436, 0.6805, 0.6403, 0.6786, 0.6457, 0.7066, 0.6557, 0.713, 0.658, 0.7042, 0.6752, 0.6988, 0.6727, 0.7383, 0.2026, 0.7513, 0.1964, 0.7606, 0.2128, 0.7465, 0.2193, 0.6805, 0.6403, 0.6939, 0.6449, 0.692, 0.6506, 0.6786, 0.6457, 0.7246, 0.209, 0.7383, 0.2026, 0.7465, 0.2193, 0.7329, 0.2258, 0.692, 0.6506, 0.7066, 0.6557, 0.6988, 0.6727, 0.6857, 0.6675, 0.6732, 0.6436, 0.6786, 0.6457, 0.6721, 0.6628, 0.6664, 0.6607, 0.7275, 0.2284, 0.7329, 0.2258, 0.7354, 0.2312, 0.7465, 0.2193, 0.7606, 0.2128, 0.763, 0.2186, 0.7491, 0.2249, 0.7329, 0.2258, 0.7465, 0.2193, 0.7491, 0.2249, 0.7354, 0.2312, 0.7606, 0.2128, 0.7668, 0.21, 0.763, 0.2186, 0.7273, 0.2283, 0.7352, 0.231, 0.7514, 0.2679, 0.7452, 0.2657, 0.8916, 0.1013, 0.9054, 0.1013, 0.9054, 0.1467, 0.8916, 0.1467, 0.787, 0.2793, 0.7803, 0.26, 0.7873, 0.2582, 0.7926, 0.2776, 0.7131, 0.6581, 0.7213, 0.6086, 0.7277, 0.61, 0.7202, 0.6609, 0.7044, 0.6754, 0.7131, 0.6581, 0.7202, 0.6609, 0.7102, 0.6784, 0.9054, 0.05549, 0.8916, 0.05549, 0.8916, 0.01014, 0.9054, 0.01014, 0.7131, 0.6581, 0.7087, 0.6499, 0.7153, 0.6043, 0.7213, 0.6086, 0.713, 0.658, 0.7085, 0.6497, 0.7152, 0.6042, 0.7211, 0.6085, 0.9053, 0.1013, 0.9191, 0.1013, 0.9191, 0.1466, 0.9053, 0.1466, 0.7273, 0.2283, 0.7452, 0.2657, 0.7358, 0.2594, 0.7211, 0.2315, 0.9248, 0.07835, 0.9248, 0.06107, 0.9313, 0.06107, 0.9313, 0.07835, 0.7211, 0.6085, 0.7263, 0.5888, 0.7324, 0.5904, 0.7276, 0.6099, 0.7666, 0.2099, 0.7628, 0.2185, 0.7604, 0.2127, 0.7044, 0.6754, 0.699, 0.6728, 0.7067, 0.6559, 0.7131, 0.6581, 0.7245, 0.2089, 0.7381, 0.2027, 0.7463, 0.2192, 0.7327, 0.2256, 0.6922, 0.6507, 0.6857, 0.6679, 0.6721, 0.6631, 0.6787, 0.6459, 0.7067, 0.6559, 0.699, 0.6728, 0.6857, 0.6679, 0.6922, 0.6507, 0.751, 0.1963, 0.7604, 0.2127, 0.7463, 0.2192, 0.7381, 0.2027, 0.7666, 0.2099, 0.7604, 0.2127, 0.751, 0.1963, 0.7562, 0.1934, 0.7327, 0.2256, 0.7273, 0.2283, 0.719, 0.2117, 0.7245, 0.2089, 0.6787, 0.6459, 0.6732, 0.6438, 0.6806, 0.6405, 0.7067, 0.6559, 0.6922, 0.6507, 0.6941, 0.645, 0.7087, 0.6499, 0.6922, 0.6507, 0.6787, 0.6459, 0.6806, 0.6405, 0.6941, 0.645, 0.7131, 0.6581, 0.7067, 0.6559, 0.7087, 0.6499, 0.7647, 0.2864, 0.7481, 0.2872, 0.7514, 0.2679, 0.7626, 0.267, 0.7481, 0.2872, 0.7377, 0.2847, 0.7452, 0.2657, 0.7514, 0.2679, 0.7868, 0.2792, 0.7801, 0.2818, 0.7742, 0.2651, 0.78, 0.2598, 0.7801, 0.2818, 0.7647, 0.2864, 0.7626, 0.267, 0.7742, 0.2651, 0.7085, 0.6497, 0.6939, 0.6449, 0.7034, 0.603, 0.7152, 0.6042, 0.6796, 0.5889, 0.6871, 0.6047, 0.6786, 0.612, 0.6655, 0.5977, 0.7489, 0.2248, 0.7628, 0.2185, 0.7742, 0.2651, 0.7626, 0.267, 0.9248, 0.06114, 0.9191, 0.05549, 0.9191, 0.01014, 0.9248, 0.01578, 0.6805, 0.6403, 0.6732, 0.6436, 0.687, 0.6047, 0.6927, 0.6023, 0.8859, 0.09563, 0.8916, 0.1013, 0.8916, 0.1466, 0.8859, 0.141, 0.8916, 0.05549, 0.8859, 0.06114, 0.8859, 0.01578, 0.8916, 0.01014, 0.9191, 0.1013, 0.9248, 0.09563, 0.9248, 0.141, 0.9191, 0.1466, 0.7628, 0.2185, 0.7666, 0.2099, 0.78, 0.2598, 0.7742, 0.2651, 0.6871, 0.6047, 0.6732, 0.6438, 0.6667, 0.6411, 0.6786, 0.612, 0.9191, 0.05549, 0.9054, 0.05549, 0.9054, 0.01014, 0.9191, 0.01014, 0.8859, 0.06107, 0.8859, 0.07835, 0.8794, 0.07835, 0.8794, 0.06107, 0.787, 0.2793, 0.7804, 0.282, 0.7745, 0.2652, 0.7803, 0.26, 0.765, 0.2866, 0.7483, 0.2874, 0.7516, 0.2681, 0.7628, 0.2671, 0.7804, 0.282, 0.765, 0.2866, 0.7628, 0.2671, 0.7745, 0.2652, 0.7483, 0.2874, 0.7379, 0.285, 0.7455, 0.266, 0.7516, 0.2681, 0.6877, 0.5858, 0.7036, 0.5842, 0.7035, 0.6031, 0.6928, 0.6024, 0.7182, 0.5865, 0.7265, 0.5889, 0.7213, 0.6086, 0.7153, 0.6043, 0.7036, 0.5842, 0.7182, 0.5865, 0.7153, 0.6043, 0.7035, 0.6031, 0.6796, 0.5889, 0.6877, 0.5858, 0.6928, 0.6024, 0.6871, 0.6047, 0.7491, 0.2249, 0.763, 0.2186, 0.7745, 0.2652, 0.7628, 0.2671, 0.7087, 0.6499, 0.6941, 0.645, 0.7035, 0.6031, 0.7153, 0.6043, 0.8859, 0.09569, 0.8916, 0.1013, 0.8916, 0.1467, 0.8859, 0.1411, 0.9248, 0.06107, 0.9191, 0.05543, 0.9191, 0.01007, 0.9248, 0.01572, 0.7354, 0.2312, 0.7491, 0.2249, 0.7628, 0.2671, 0.7516, 0.2681, 0.9248, 0.141, 0.9248, 0.09563, 0.9313, 0.09563, 0.9313, 0.1285, 0.6941, 0.645, 0.6806, 0.6405, 0.6928, 0.6024, 0.7035, 0.6031, 0.9191, 0.1013, 0.9248, 0.09569, 0.9248, 0.1411, 0.9191, 0.1467, 0.763, 0.2186, 0.7668, 0.21, 0.7803, 0.26, 0.7745, 0.2652, 0.6806, 0.6405, 0.6732, 0.6438, 0.6871, 0.6047, 0.6928, 0.6024, 0.8916, 0.05543, 0.8859, 0.06107, 0.8859, 0.01572, 0.8916, 0.01007, 0.7275, 0.2284, 0.7354, 0.2312, 0.7516, 0.2681, 0.7455, 0.266, 0.7313, 0.6805, 0.7212, 0.689, 0.71, 0.6783, 0.72, 0.6608, 0.7314, 0.6806, 0.7202, 0.6609, 0.8647, 0.6539, 0.8657, 0.6697, 0.7733, 0.1758, 0.7863, 0.1867, 0.7741, 0.2065, 0.761, 0.1903, 0.7314, 0.6806, 0.7214, 0.689, 0.7102, 0.6784, 0.7202, 0.6609, 0.7731, 0.1756, 0.7861, 0.1865, 0.7739, 0.2064, 0.7607, 0.1902, 0.7324, 0.5904, 0.733, 0.5462, 0.8656, 0.5481, 0.865, 0.5923, 0.7923, 0.2774, 0.7871, 0.258, 0.9214, 0.2532, 0.9221, 0.2719, 0.7313, 0.6805, 0.72, 0.6608, 0.8646, 0.6539, 0.8656, 0.6696, 0.7042, 0.6752, 0.713, 0.658, 0.72, 0.6608, 0.71, 0.6783, 0.8859, 0.01578, 0.8859, 0.06114, 0.8794, 0.06114, 0.8794, 0.01578, 0.8859, 0.07835, 0.8859, 0.09563, 0.8794, 0.09563, 0.8794, 0.07835, 0.7668, 0.21, 0.7565, 0.1935, 0.761, 0.1903, 0.7741, 0.2065, 0.713, 0.658, 0.7211, 0.6085, 0.7276, 0.6099, 0.72, 0.6608, 0.8859, 0.09563, 0.8859, 0.141, 0.8794, 0.141, 0.8794, 0.09563, 0.8859, 0.01572, 0.8859, 0.06107, 0.8794, 0.06107, 0.8794, 0.01572, 0.7213, 0.6086, 0.7265, 0.5889, 0.7326, 0.5905, 0.7277, 0.61, 0.8859, 0.09569, 0.8859, 0.1411, 0.8794, 0.1411, 0.8794, 0.09569, 0.7666, 0.2099, 0.7562, 0.1934, 0.7607, 0.1902, 0.7739, 0.2064, 0.7803, 0.26, 0.7668, 0.21, 0.7741, 0.2065, 0.7873, 0.2582, 0.78, 0.2598, 0.7666, 0.2099, 0.7739, 0.2064, 0.7871, 0.258, 0.639, 0.65, 0.6463, 0.6316, 0.6667, 0.641, 0.6598, 0.6582, 0.7026, 0.2424, 0.6932, 0.2253, 0.7126, 0.2149, 0.7212, 0.2316, 0.7026, 0.2424, 0.7212, 0.2316, 0.736, 0.2596, 0.7225, 0.2747, 0.6389, 0.6502, 0.6463, 0.6317, 0.6667, 0.6411, 0.6597, 0.6584, 0.7025, 0.2422, 0.6932, 0.2251, 0.7126, 0.2148, 0.7211, 0.2315, 0.7025, 0.2422, 0.7211, 0.2315, 0.7358, 0.2594, 0.7223, 0.2744, 0.6667, 0.641, 0.6463, 0.6316, 0.6654, 0.5977, 0.6785, 0.6119, 0.6667, 0.6411, 0.6463, 0.6317, 0.6655, 0.5977, 0.6786, 0.612, 0.9248, 0.09569, 0.9248, 0.07841, 0.9313, 0.07841, 0.9313, 0.09569, 0.9248, 0.06114, 0.9248, 0.01578, 0.9313, 0.02831, 0.9313, 0.06114, 0.719, 0.2117, 0.7273, 0.2283, 0.7211, 0.2315, 0.7126, 0.2148, 0.7455, 0.266, 0.7379, 0.285, 0.7225, 0.2747, 0.736, 0.2596, 0.687, 0.6047, 0.6732, 0.6436, 0.6667, 0.641, 0.6785, 0.6119, 0.7275, 0.2284, 0.7455, 0.266, 0.736, 0.2596, 0.7212, 0.2316, 0.6795, 0.5889, 0.687, 0.6047, 0.6785, 0.6119, 0.6654, 0.5977, 0.9248, 0.1411, 0.9248, 0.09569, 0.9313, 0.09569, 0.9313, 0.1285, 0.9248, 0.06107, 0.9248, 0.01572, 0.9313, 0.02824, 0.9313, 0.06107, 0.7452, 0.2657, 0.7377, 0.2847, 0.7223, 0.2744, 0.7358, 0.2594, 0.6732, 0.6438, 0.6664, 0.6609, 0.6597, 0.6584, 0.6667, 0.6411, 0.9248, 0.07841, 0.9248, 0.06114, 0.9313, 0.06114, 0.9313, 0.07841, 0.311, 0.5375, 0.2093, 0.5375, 0.2093, 0.464, 0.2546, 0.464, 0.1747, 0.6109, 0.2093, 0.6109, 0.2093, 0.6843, 0.1747, 0.6843, 0.1747, 0.6109, 0.1747, 0.6843, 0.1294, 0.6843, 0.073, 0.6109, 0.7326, 0.5905, 0.7332, 0.5463, 0.8657, 0.5482, 0.8651, 0.5924, 0.7941, 0.3207, 0.7923, 0.2774, 0.9221, 0.2719, 0.924, 0.3152, 0.7871, 0.258, 0.7739, 0.2064, 0.9223, 0.2179, 0.9214, 0.2532, 0.7873, 0.2582, 0.7741, 0.2065, 0.9225, 0.2181, 0.9215, 0.2534, 0.7741, 0.2065, 0.7863, 0.1867, 0.9241, 0.1984, 0.9225, 0.2181, 0.7926, 0.2776, 0.7873, 0.2582, 0.9215, 0.2534, 0.9223, 0.2721, 0.7276, 0.6099, 0.7324, 0.5904, 0.865, 0.5923, 0.8647, 0.6112, 0.7739, 0.2064, 0.7861, 0.1865, 0.924, 0.1982, 0.9223, 0.2179, 0.7202, 0.6609, 0.7277, 0.61, 0.8648, 0.6113, 0.8647, 0.6539, 0.7277, 0.61, 0.7326, 0.5905, 0.8651, 0.5924, 0.8648, 0.6113, 0.7944, 0.3208, 0.7926, 0.2776, 0.9223, 0.2721, 0.9241, 0.3153, 0.72, 0.6608, 0.7276, 0.6099, 0.8647, 0.6112, 0.8646, 0.6539, 0.1747, 0.464, 0.1747, 0.5375, 0.073, 0.5375, 0.1294, 0.464, 0.1747, 0.5375, 0.1747, 0.6109, 0.073, 0.6109, 0.073, 0.5375, 0.1747, 0.464, 0.2093, 0.464, 0.2093, 0.5375, 0.1747, 0.5375, 0.1747, 0.5375, 0.2093, 0.5375, 0.2093, 0.6109, 0.1747, 0.6109, 0.2546, 0.6843, 0.2093, 0.6843, 0.2093, 0.6109, 0.311, 0.6109, 0.311, 0.6109, 0.2093, 0.6109, 0.2093, 0.5375, 0.311, 0.5375, 0.073, 0.5375, 0.073, 0.6109, 0.05611, 0.6161, 0.05611, 0.5323, 0.311, 0.5375, 0.2546, 0.464, 0.2546, 0.4446, 0.3279, 0.5323, 0.2546, 0.6843, 0.311, 0.6109, 0.3279, 0.6161, 0.2546, 0.7038, 0.1294, 0.464, 0.073, 0.5375, 0.05611, 0.5323, 0.1294, 0.4446, 0.311, 0.6109, 0.311, 0.5375, 0.3279, 0.5323, 0.3279, 0.6161, 0.073, 0.6109, 0.1294, 0.6843, 0.1294, 0.7038, 0.05611, 0.6161, 0.973, 0.6922, 0.973, 0.5551, 0.9536, 0.5551, 0.9536, 0.6922, 0.973, 0.2677, 0.973, 0.167, 0.9536, 0.167, 0.9536, 0.2677, 0.2093, 0.6843, 0.2093, 0.7038, 0.1747, 0.7038, 0.1747, 0.6843, 0.1747, 0.4446, 0.2093, 0.4446, 0.2093, 0.464, 0.1747, 0.464, 0.973, 0.5007, 0.973, 0.4568, 0.9536, 0.4568, 0.9536, 0.5007, 0.973, 0.5916, 0.973, 0.6922, 0.9536, 0.6922, 0.9536, 0.5916, 0.973, 0.4568, 0.973, 0.4024, 0.9536, 0.4024, 0.9536, 0.4568, 0.3279, 0.5323, 0.2546, 0.4446, 0.2672, 0.4187, 0.3551, 0.5239, 0.06145, 0.5567, 0.06145, 0.5912, 0.03553, 0.5947, 0.03553, 0.5532, 0.2093, 0.4446, 0.1747, 0.4446, 0.1713, 0.4187, 0.2127, 0.4187, 0.1294, 0.4446, 0.05611, 0.5323, 0.02893, 0.5239, 0.1168, 0.4187, 0.1747, 0.7038, 0.2093, 0.7038, 0.2127, 0.7297, 0.1713, 0.7297, 0.06145, 0.5912, 0.06145, 0.6366, 0.03553, 0.6491, 0.03553, 0.5947, 0.973, 0.167, 0.973, 0.3041, 0.9536, 0.3041, 0.9536, 0.167, 0.1747, 0.4446, 0.1294, 0.4446, 0.1168, 0.4187, 0.1713, 0.4187, 0.973, 0.3586, 0.973, 0.4024, 0.9536, 0.4024, 0.9536, 0.3586, 0.1491, 0.438, 0.06145, 0.5113, 0.03553, 0.4988, 0.1407, 0.4109, 0.3206, 0.5567, 0.3206, 0.5113, 0.3465, 0.4988, 0.3465, 0.5532, 0.233, 0.7099, 0.3206, 0.6366, 0.3465, 0.6491, 0.2414, 0.737, 0.973, 0.3041, 0.973, 0.3586, 0.9536, 0.3586, 0.9536, 0.3041, 0.2546, 0.4446, 0.2093, 0.4446, 0.2127, 0.4187, 0.2672, 0.4187, 0.233, 0.438, 0.1491, 0.438, 0.1407, 0.4109, 0.2414, 0.4109, 0.2342, 0.5567, 0.3206, 0.5567, 0.3206, 0.5912, 0.2342, 0.5912, 0.1478, 0.6366, 0.06145, 0.6366, 0.06145, 0.5912, 0.1478, 0.5912, 0.2342, 0.5567, 0.2342, 0.5113, 0.3206, 0.5113, 0.3206, 0.5567, 0.06145, 0.5567, 0.06145, 0.5113, 0.1478, 0.5113, 0.1478, 0.5567, 0.1478, 0.5567, 0.1478, 0.5113, 0.2342, 0.5113, 0.2342, 0.5567, 0.3206, 0.6366, 0.2342, 0.6366, 0.2342, 0.5912, 0.3206, 0.5912, 0.2342, 0.6366, 0.1478, 0.6366, 0.1478, 0.5912, 0.2342, 0.5912, 0.06145, 0.5567, 0.1478, 0.5567, 0.1478, 0.5912, 0.06145, 0.5912, 0.1478, 0.5567, 0.2342, 0.5567, 0.2342, 0.5912, 0.1478, 0.5912, 0.233, 0.438, 0.2342, 0.5113, 0.1478, 0.5113, 0.1491, 0.438, 0.1491, 0.7099, 0.1478, 0.6366, 0.2342, 0.6366, 0.233, 0.7099, 0.973, 0.5551, 0.973, 0.5007, 0.9536, 0.5007, 0.9536, 0.5551, 0.06145, 0.6366, 0.1478, 0.6366, 0.1491, 0.7099, 0.973, 0.4024, 0.973, 0.4568, 0.9536, 0.4568, 0.9536, 0.4024, 0.233, 0.7099, 0.2342, 0.6366, 0.3206, 0.6366, 0.973, 0.4568, 0.973, 0.5916, 0.9536, 0.5916, 0.9536, 0.4568, 0.3206, 0.5113, 0.2342, 0.5113, 0.233, 0.438, 0.973, 0.4024, 0.973, 0.2677, 0.9536, 0.2677, 0.9536, 0.4024, 0.1491, 0.438, 0.1478, 0.5113, 0.06145, 0.5113, 0.05611, 0.5323, 0.05611, 0.6161, 0.02893, 0.6245, 0.02893, 0.5239, 0.3206, 0.5912, 0.3206, 0.5567, 0.3465, 0.5532, 0.3465, 0.5947, 0.05611, 0.6161, 0.1294, 0.7038, 0.1168, 0.7297, 0.02893, 0.6245, 0.3206, 0.5113, 0.233, 0.438, 0.2414, 0.4109, 0.3465, 0.4988, 0.2093, 0.7038, 0.2546, 0.7038, 0.2672, 0.7297, 0.2127, 0.7297, 0.1491, 0.7099, 0.233, 0.7099, 0.2414, 0.737, 0.1407, 0.737, 0.2546, 0.7038, 0.3279, 0.6161, 0.3551, 0.6245, 0.2672, 0.7297, 0.3279, 0.6161, 0.3279, 0.5323, 0.3551, 0.5239, 0.3551, 0.6245, 0.3206, 0.6366, 0.3206, 0.5912, 0.3465, 0.5947, 0.3465, 0.6491, 0.1294, 0.7038, 0.1747, 0.7038, 0.1713, 0.7297, 0.1168, 0.7297, 0.06145, 0.5113, 0.06145, 0.5567, 0.03553, 0.5532, 0.03553, 0.4988, 0.06145, 0.6366, 0.1491, 0.7099, 0.1407, 0.737, 0.03553, 0.6491, 0.5293, 0.651, 0.5356, 0.6573, 0.5356, 0.6662, 0.5293, 0.6725, 0.5204, 0.6725, 0.514, 0.6662, 0.514, 0.6573, 0.5203, 0.651, 0.009748, 0.7827, 0.009748, 0.7945, 0.002388, 0.7945, 0.002388, 0.7827, 0.009748, 0.7697, 0.009748, 0.7827, 0.002388, 0.7827, 0.002388, 0.7697, 0.009748, 0.7697, 0.009748, 0.7577, 0.002388, 0.7577, 0.002388, 0.7697, 0.009748, 0.8077, 0.009748, 0.7945, 0.002388, 0.7945, 0.002388, 0.8077, 0.009748, 0.7827, 0.009748, 0.7697, 0.002388, 0.7697, 0.002388, 0.7827, 0.009748, 0.7945, 0.009748, 0.8077, 0.002388, 0.8077, 0.002388, 0.7945, 0.009748, 0.7577, 0.009748, 0.7697, 0.002388, 0.7697, 0.002388, 0.7577, 0.9409, 0.7945, 0.1442, 0.7945, 0.1442, 0.7827, 0.9409, 0.7827, 0.9409, 0.8077, 0.1442, 0.8077, 0.1442, 0.7945, 0.9409, 0.7945, 0.9409, 0.7945, 0.1442, 0.7945, 0.1442, 0.8077, 0.9409, 0.8077, 0.9409, 0.7827, 0.1442, 0.7827, 0.1442, 0.7945, 0.9409, 0.7945, 0.9409, 0.7697, 0.1442, 0.7697, 0.1442, 0.7827, 0.9409, 0.7827, 0.9409, 0.7577, 0.1442, 0.7577, 0.1442, 0.7697, 0.9409, 0.7697, 0.9409, 0.7697, 0.1442, 0.7697, 0.1442, 0.7577, 0.9409, 0.7577, 0.9409, 0.7827, 0.1442, 0.7827, 0.1442, 0.7697, 0.9409, 0.7697])
me_cylinder.materials.append(mat_material_001)
me_cylinder.update()

# ---- objects
ob_cylinder = bpy.data.objects.new('Cylinder', me_cylinder)

# ---- transforms, parenting, visibility, modifiers, constraints
ob_cylinder.location = (0.0, 0.0, 0.0)

# ---- collection membership
col_collection.objects.link(ob_cylinder)

# ---- scene / render settings (as saved in the file)
scene.frame_start = 1; scene.frame_end = 250; scene.frame_set(1)
scene.render.engine = 'BLENDER_EEVEE_NEXT'
scene.cycles.sampling_pattern = 'TABULATED_SOBOL'
scene.cycles.use_light_tree = False
scene.view_settings.view_transform = 'Filmic'
bpy.context.view_layer.update()

# ---- added for rendering (the .blend has no active camera and no usable light): camera, sun
cam_auto = bpy.data.cameras.new('AutoCamera')
cam_auto.lens = 50.0
cam_auto.sensor_width = 36.0
cam_auto.clip_end = 1000.0
ob_auto_camera = bpy.data.objects.new('AutoCamera', cam_auto)
scene.collection.objects.link(ob_auto_camera)
ob_auto_camera.location = (1.97771, -2.55324, 2.35637)
ob_auto_camera.rotation_euler = (1.09748, -7.21219e-08, 0.694738)
scene.camera = ob_auto_camera
light_auto_sun = bpy.data.lights.new('AutoSun', 'SUN')
light_auto_sun.energy = 3.0
light_auto_sun.angle = 0.0523599
ob_auto_sun = bpy.data.objects.new('AutoSun', light_auto_sun)
scene.collection.objects.link(ob_auto_sun)
ob_auto_sun.rotation_euler = (0.872665, 0.174533, 0.523599)
bpy.context.view_layer.update()
